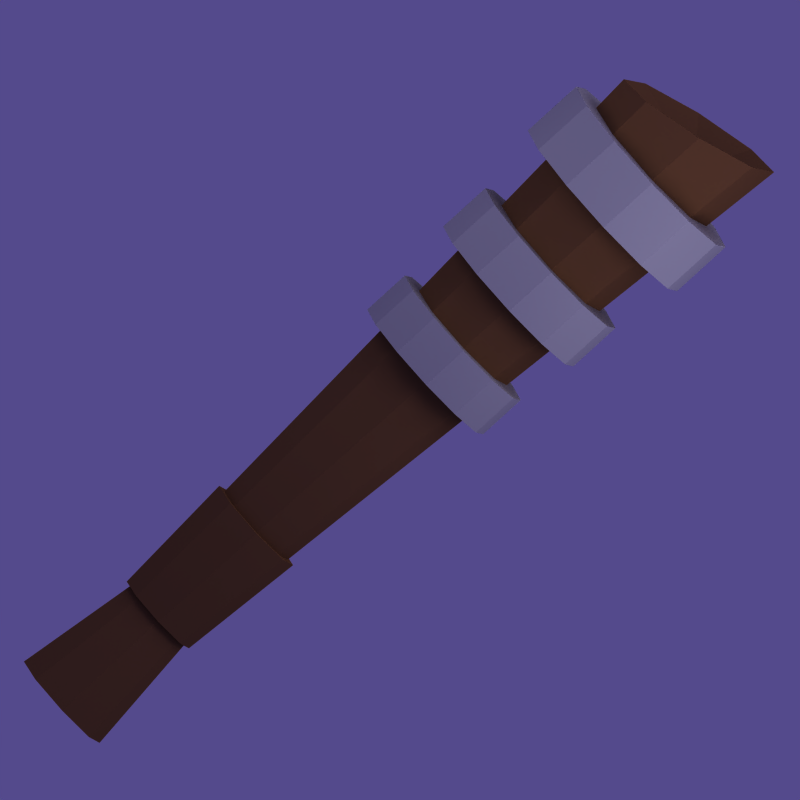 # Source: club2.blend  (saved by Blender 2.49.2; exported with 4.5.12 LTS)
import bpy
from mathutils import Matrix  # noqa: F401  (used for matrix-valued properties, if any)

bpy.ops.wm.read_factory_settings(use_empty=True)
scene = bpy.context.scene
scene.name = 'Scene'

# ---- collections
col_collection_1 = bpy.data.collections.new('Collection 1'); scene.collection.children.link(col_collection_1)
col_collection_1.hide_render = True
col_collection_1.hide_viewport = True
col_collection_2 = bpy.data.collections.new('Collection 2'); scene.collection.children.link(col_collection_2)
col_collection_2.hide_render = True
col_collection_2.hide_viewport = True
col_collection_3 = bpy.data.collections.new('Collection 3'); scene.collection.children.link(col_collection_3)

# ---- materials (node trees are filled in below, after node groups)
mat_rope = bpy.data.materials.new('Rope')
mat_rope.alpha_threshold = 0.0
mat_rope.diffuse_color = (0.3971, 0.3459, 0.1152, 1.0)
mat_rope.specular_color = (0.0001, 0.0001, 0.0001)
mat_rope.roughness = 0.5
mat_rope.line_color = (0.0, 0.0, 0.0, 1.0)
mat_metal = bpy.data.materials.new('Metal')
mat_metal.alpha_threshold = 0.0
mat_metal.diffuse_color = (0.56, 0.56, 0.56, 1.0)
mat_metal.specular_color = (0.7529, 0.8275, 0.9804)
mat_metal.roughness = 0.5
mat_metal.line_color = (0.0, 0.0, 0.0, 1.0)
mat_material = bpy.data.materials.new('Material')
mat_material.alpha_threshold = 0.0
mat_material.diffuse_color = (0.3762, 0.2494, 0.1555, 1.0)
mat_material.specular_color = (0.0, 0.0, 0.0)
mat_material.roughness = 0.5
mat_material.line_color = (0.0, 0.0, 0.0, 1.0)

# ---- material node trees

# ---- world
world_world = bpy.data.worlds.new('World'); scene.world = world_world
world_world.color = (0.33, 0.29, 0.55)
world_world.use_sun_shadow = False
world_world.sun_shadow_jitter_overblur = 0.0
world_world.cycles.sampling_method = 'MANUAL'
world_world.cycles.sample_map_resolution = 256

# ---- cameras
cam_camera_004 = bpy.data.cameras.new('Camera.004')
cam_camera_004.type = 'ORTHO'
cam_camera_004.passepartout_alpha = 0.2
cam_camera_004.clip_end = 100.0
cam_camera_004.lens = 35.0
cam_camera_004.ortho_scale = 7.5
cam_camera_004.show_passepartout = False
cam_camera_004.show_safe_areas = True
cam_camera_004.dof.focus_distance = 0.0
cam_camera_004.dof.aperture_fstop = 128.0
cam_camera_005 = bpy.data.cameras.new('Camera.005')
cam_camera_005.type = 'ORTHO'
cam_camera_005.passepartout_alpha = 0.2
cam_camera_005.clip_end = 100.0
cam_camera_005.lens = 35.0
cam_camera_005.ortho_scale = 5.5
cam_camera_005.show_passepartout = False
cam_camera_005.show_safe_areas = True
cam_camera_005.dof.focus_distance = 0.0
cam_camera_005.dof.aperture_fstop = 128.0
cam_camera = bpy.data.cameras.new('Camera')
cam_camera.type = 'ORTHO'
cam_camera.passepartout_alpha = 0.2
cam_camera.clip_end = 100.0
cam_camera.lens = 35.0
cam_camera.ortho_scale = 5.5
cam_camera.show_passepartout = False
cam_camera.show_safe_areas = True
cam_camera.dof.focus_distance = 0.0
cam_camera.dof.aperture_fstop = 128.0

# ---- lights
light_lamp_007 = bpy.data.lights.new('Lamp.007', 'POINT')
light_lamp_007.transmission_factor = 0.0
light_lamp_007.energy = 100.0
light_lamp_007.shadow_buffer_clip_start = 0.5
light_lamp_007.shadow_soft_size = 1.0
light_lamp_007.shadow_maximum_resolution = 0.006
light_lamp_007.use_absolute_resolution = True
light_lamp_007.cycles.use_multiple_importance_sampling = False
light_lamp_006 = bpy.data.lights.new('Lamp.006', 'SUN')
light_lamp_006.transmission_factor = 0.0
light_lamp_006.angle = 1.571
light_lamp_006.energy = 1.0
light_lamp_006.shadow_buffer_clip_start = 0.5
light_lamp_006.shadow_soft_size = 1.0
light_lamp_006.shadow_cascade_max_distance = 1000.0
light_lamp_006.cycles.use_multiple_importance_sampling = False
light_lamp_005 = bpy.data.lights.new('Lamp.005', 'POINT')
light_lamp_005.transmission_factor = 0.0
light_lamp_005.energy = 100.0
light_lamp_005.shadow_buffer_clip_start = 0.5
light_lamp_005.shadow_soft_size = 1.0
light_lamp_005.shadow_maximum_resolution = 0.006
light_lamp_005.use_absolute_resolution = True
light_lamp_005.cycles.use_multiple_importance_sampling = False
light_lamp_004 = bpy.data.lights.new('Lamp.004', 'POINT')
light_lamp_004.transmission_factor = 0.0
light_lamp_004.energy = 100.0
light_lamp_004.shadow_buffer_clip_start = 0.5
light_lamp_004.shadow_soft_size = 1.0
light_lamp_004.shadow_maximum_resolution = 0.006
light_lamp_004.use_absolute_resolution = True
light_lamp_004.cycles.use_multiple_importance_sampling = False
light_lamp_011 = bpy.data.lights.new('Lamp.011', 'POINT')
light_lamp_011.transmission_factor = 0.0
light_lamp_011.energy = 100.0
light_lamp_011.shadow_buffer_clip_start = 0.5
light_lamp_011.shadow_soft_size = 1.0
light_lamp_011.shadow_maximum_resolution = 0.006
light_lamp_011.use_absolute_resolution = True
light_lamp_011.cycles.use_multiple_importance_sampling = False
light_lamp_010 = bpy.data.lights.new('Lamp.010', 'POINT')
light_lamp_010.transmission_factor = 0.0
light_lamp_010.energy = 100.0
light_lamp_010.shadow_buffer_clip_start = 0.5
light_lamp_010.shadow_soft_size = 1.0
light_lamp_010.shadow_maximum_resolution = 0.006
light_lamp_010.use_absolute_resolution = True
light_lamp_010.cycles.use_multiple_importance_sampling = False
light_lamp_009 = bpy.data.lights.new('Lamp.009', 'SUN')
light_lamp_009.transmission_factor = 0.0
light_lamp_009.angle = 1.571
light_lamp_009.energy = 1.0
light_lamp_009.shadow_buffer_clip_start = 0.5
light_lamp_009.shadow_soft_size = 1.0
light_lamp_009.shadow_cascade_max_distance = 1000.0
light_lamp_009.cycles.use_multiple_importance_sampling = False
light_lamp_008 = bpy.data.lights.new('Lamp.008', 'POINT')
light_lamp_008.transmission_factor = 0.0
light_lamp_008.energy = 100.0
light_lamp_008.shadow_buffer_clip_start = 0.5
light_lamp_008.shadow_soft_size = 1.0
light_lamp_008.shadow_maximum_resolution = 0.006
light_lamp_008.use_absolute_resolution = True
light_lamp_008.cycles.use_multiple_importance_sampling = False
light_lamp_003 = bpy.data.lights.new('Lamp.003', 'POINT')
light_lamp_003.transmission_factor = 0.0
light_lamp_003.energy = 100.0
light_lamp_003.shadow_buffer_clip_start = 0.5
light_lamp_003.shadow_soft_size = 1.0
light_lamp_003.shadow_maximum_resolution = 0.006
light_lamp_003.use_absolute_resolution = True
light_lamp_003.cycles.use_multiple_importance_sampling = False
light_lamp_002 = bpy.data.lights.new('Lamp.002', 'SUN')
light_lamp_002.transmission_factor = 0.0
light_lamp_002.angle = 1.571
light_lamp_002.energy = 1.0
light_lamp_002.shadow_buffer_clip_start = 0.5
light_lamp_002.shadow_soft_size = 1.0
light_lamp_002.shadow_cascade_max_distance = 1000.0
light_lamp_002.cycles.use_multiple_importance_sampling = False
light_lamp_001 = bpy.data.lights.new('Lamp.001', 'POINT')
light_lamp_001.transmission_factor = 0.0
light_lamp_001.energy = 100.0
light_lamp_001.shadow_buffer_clip_start = 0.5
light_lamp_001.shadow_soft_size = 1.0
light_lamp_001.shadow_maximum_resolution = 0.006
light_lamp_001.use_absolute_resolution = True
light_lamp_001.cycles.use_multiple_importance_sampling = False
light_lamp = bpy.data.lights.new('Lamp', 'POINT')
light_lamp.transmission_factor = 0.0
light_lamp.energy = 100.0
light_lamp.shadow_buffer_clip_start = 0.5
light_lamp.shadow_soft_size = 1.0
light_lamp.shadow_maximum_resolution = 0.006
light_lamp.use_absolute_resolution = True
light_lamp.cycles.use_multiple_importance_sampling = False

# ---- meshes
me_circle = bpy.data.meshes.new('Circle')
me_circle.from_pydata([(0.7071, 0.7071, 0.0), (1.0, -4.371e-08, 0.0), (0.7071, -0.7071, 0.0), (-2.782e-08, -1.0, 0.0), (-0.7071, -0.7071, 0.0), (-1.0, 1.907e-07, 0.0), (-0.7071, 0.7071, 0.0), (-1.232e-07, 1.0, 0.0), (0.6208, 0.6208, 3.177), (0.878, -3.951e-08, 3.177), (0.6208, -0.6208, 3.177), (-1.859e-08, -0.878, 3.177), (-0.6208, -0.6208, 3.177), (-0.878, 1.663e-07, 3.177), (-0.6208, 0.6208, 3.177), (-1.023e-07, 0.878, 3.177), (0.9304, 0.9304, 11.61), (1.316, -8.642e-08, 11.61), (0.9304, -0.9304, 11.61), (-1.995e-08, -1.316, 11.61), (-0.9304, -0.9304, 11.61), (-1.316, 2.221e-07, 11.61), (-0.9304, 0.9304, 11.61), (-1.454e-07, 1.316, 11.61), (1.261, 1.261, 11.62), (1.783, -1.464e-07, 11.62), (1.261, -1.261, 11.62), (-2.395e-08, -1.783, 11.62), (-1.261, -1.261, 11.62), (-1.783, 2.716e-07, 11.62), (-1.261, 1.261, 11.62), (-1.94e-07, 1.783, 11.62), (1.261, 1.261, 12.57), (1.783, -1.464e-07, 12.57), (1.261, -1.261, 12.57), (-2.395e-08, -1.783, 12.57), (-1.261, -1.261, 12.57), (-1.783, 2.716e-07, 12.57), (-1.261, 1.261, 12.57), (-1.94e-07, 1.783, 12.57), (1.026, 1.026, 12.58), (1.45, -1.076e-07, 12.58), (1.026, -1.026, 12.58), (-2.336e-08, -1.45, 12.58), (-1.026, -1.026, 12.58), (-1.45, 2.325e-07, 12.58), (-1.026, 1.026, 12.58), (-1.617e-07, 1.45, 12.58), (1.097, 1.097, 13.77), (1.552, -1.221e-07, 13.77), (1.097, -1.097, 13.77), (-2.491e-08, -1.552, 13.77), (-1.097, -1.097, 13.77), (-1.552, 2.417e-07, 13.77), (-1.097, 1.097, 13.77), (-1.729e-07, 1.552, 13.77), (1.461, 1.461, 13.8), (2.066, -1.921e-07, 13.8), (1.461, -1.461, 13.8), (-3.636e-08, -2.066, 13.8), (-1.461, -1.461, 13.8), (-2.066, 2.921e-07, 13.8), (-1.461, 1.461, 13.8), (-2.333e-07, 2.066, 13.8), (2.066, -1.921e-07, 14.88), (1.461, 1.461, 14.88), (1.461, -1.461, 14.88), (-3.636e-08, -2.066, 14.88), (-1.461, -1.461, 14.88), (-2.066, 2.921e-07, 14.88), (-1.461, 1.461, 14.88), (-2.333e-07, 2.066, 14.88), (1.616, -1.293e-07, 14.9), (1.143, 1.143, 14.9), (1.143, -1.143, 14.9), (-2.239e-08, -1.616, 14.9), (-1.143, -1.143, 14.9), (-1.616, 2.496e-07, 14.9), (-1.143, 1.143, 14.9), (-1.765e-07, 1.616, 14.9), (1.22, 1.22, 16.23), (1.725, -1.467e-07, 16.23), (1.22, -1.22, 16.23), (-2.345e-08, -1.725, 16.23), (-1.22, -1.22, 16.23), (-1.725, 2.577e-07, 16.23), (-1.22, 1.22, 16.23), (-1.879e-07, 1.725, 16.23), (1.7, 1.7, 16.25), (2.404, -2.504e-07, 16.25), (1.7, -1.7, 16.25), (-5.037e-08, -2.404, 16.25), (-1.7, -1.7, 16.25), (-2.404, 3.132e-07, 16.25), (-1.7, 1.7, 16.25), (-2.796e-07, 2.404, 16.25), (1.7, 1.7, 17.35), (2.404, -2.504e-07, 17.35), (1.7, -1.7, 17.35), (-5.037e-08, -2.404, 17.35), (-1.7, -1.7, 17.35), (-2.404, 3.132e-07, 17.35), (-1.7, 1.7, 17.35), (-2.796e-07, 2.404, 17.35), (1.266, 1.266, 17.39), (1.791, -1.722e-07, 17.39), (1.266, -1.266, 17.39), (-2.972e-08, -1.791, 17.39), (-1.266, -1.266, 17.39), (-1.791, 2.477e-07, 17.39), (-1.266, 1.266, 17.39), (-2.005e-07, 1.791, 17.39), (1.371, 1.34, 18.5), (1.939, -0.03828, 18.65), (1.371, -1.394, 18.97), (-4.405e-08, -1.933, 19.26), (-1.371, -1.34, 19.36), (-1.939, 0.03828, 19.21), (-1.371, 1.394, 18.9), (-2.115e-07, 1.933, 18.6), (3.626e-09, 4.737e-10, 18.37), (0.0, 1.532e-06, 3.831e-07)], [], [(1, 0, 8, 9), (2, 1, 9, 10), (3, 2, 10, 11), (4, 3, 11, 12), (5, 4, 12, 13), (6, 5, 13, 14), (7, 6, 14, 15), (7, 0, 8, 15), (9, 8, 16, 17), (10, 9, 17, 18), (11, 10, 18, 19), (12, 11, 19, 20), (13, 12, 20, 21), (14, 13, 21, 22), (15, 14, 22, 23), (15, 8, 16, 23), (17, 16, 24, 25), (18, 17, 25, 26), (19, 18, 26, 27), (20, 19, 27, 28), (21, 20, 28, 29), (22, 21, 29, 30), (23, 22, 30, 31), (23, 16, 24, 31), (25, 24, 32, 33), (26, 25, 33, 34), (27, 26, 34, 35), (28, 27, 35, 36), (29, 28, 36, 37), (30, 29, 37, 38), (31, 30, 38, 39), (31, 24, 32, 39), (33, 32, 40, 41), (34, 33, 41, 42), (35, 34, 42, 43), (36, 35, 43, 44), (37, 36, 44, 45), (38, 37, 45, 46), (39, 38, 46, 47), (39, 32, 40, 47), (41, 40, 48, 49), (42, 41, 49, 50), (43, 42, 50, 51), (44, 43, 51, 52), (45, 44, 52, 53), (46, 45, 53, 54), (47, 46, 54, 55), (47, 40, 48, 55), (49, 48, 56, 57), (50, 49, 57, 58), (51, 50, 58, 59), (52, 51, 59, 60), (53, 52, 60, 61), (54, 53, 61, 62), (55, 54, 62, 63), (55, 48, 56, 63), (57, 56, 65, 64), (58, 57, 64, 66), (59, 58, 66, 67), (60, 59, 67, 68), (61, 60, 68, 69), (62, 61, 69, 70), (63, 62, 70, 71), (63, 56, 65, 71), (64, 65, 73, 72), (66, 64, 72, 74), (67, 66, 74, 75), (68, 67, 75, 76), (69, 68, 76, 77), (70, 69, 77, 78), (71, 70, 78, 79), (71, 65, 73, 79), (72, 73, 80, 81), (74, 72, 81, 82), (75, 74, 82, 83), (76, 75, 83, 84), (77, 76, 84, 85), (78, 77, 85, 86), (79, 78, 86, 87), (79, 73, 80, 87), (81, 80, 88, 89), (82, 81, 89, 90), (83, 82, 90, 91), (84, 83, 91, 92), (85, 84, 92, 93), (86, 85, 93, 94), (87, 86, 94, 95), (87, 80, 88, 95), (89, 88, 96, 97), (90, 89, 97, 98), (91, 90, 98, 99), (92, 91, 99, 100), (93, 92, 100, 101), (94, 93, 101, 102), (95, 94, 102, 103), (95, 88, 96, 103), (97, 96, 104, 105), (98, 97, 105, 106), (99, 98, 106, 107), (100, 99, 107, 108), (101, 100, 108, 109), (102, 101, 109, 110), (103, 102, 110, 111), (103, 96, 104, 111), (105, 104, 112, 113), (106, 105, 113, 114), (107, 106, 114, 115), (108, 107, 115, 116), (109, 108, 116, 117), (110, 109, 117, 118), (111, 110, 118, 119), (111, 104, 112, 119), (113, 112, 120), (114, 113, 120), (115, 114, 120), (116, 115, 120), (117, 116, 120), (118, 117, 120), (119, 118, 120), (119, 112, 120), (0, 1, 121), (1, 2, 121), (2, 3, 121), (3, 4, 121), (4, 5, 121), (5, 6, 121), (6, 7, 121), (0, 7, 121)])
me_circle.use_remesh_preserve_volume = False
me_circle.use_remesh_preserve_attributes = False
me_circle.use_mirror_vertex_groups = False
me_circle.update()
me_circle_002 = bpy.data.meshes.new('Circle.002')
me_circle_002.from_pydata([(0.2942, 1.013, -0.1047), (0.7387, -0.3321, -0.08087), (-0.164, -1.313, -0.07908), (-1.489, -0.9486, -0.1008), (-1.911, 0.3967, -0.1274), (-1.031, 1.377, -0.1295), (-3.917, 1.695, 6.947), (-4.549, 0.7105, 6.325), (-4.253, -0.6358, 6.64), (-3.312, -0.9978, 7.588), (-2.665, -0.01376, 8.223), (-2.975, 1.333, 7.897), (-10.97, 1.635, 11.17), (-10.97, 0.2884, 11.62), (-10.97, -0.6979, 10.73), (-10.97, -0.3379, 9.399), (-10.97, 1.008, 8.967), (-10.97, 1.995, 9.843), (-17.98, 2.253, 6.923), (-17.35, 1.269, 6.299), (-17.64, -0.07663, 6.61), (-18.56, -0.4385, 7.555), (-19.21, 0.5453, 8.191), (-18.91, 1.891, 7.869), (-22.09, 2.129, -0.1189), (-22.51, 0.7841, -0.09528), (-21.62, -0.1963, -0.09447), (-20.33, 0.1679, -0.1174), (-19.93, 1.513, -0.1436), (-20.8, 2.493, -0.1443), (-17.97, 2.747, -7.248), (-17.34, 1.768, -6.614), (-17.62, 0.4242, -6.871), (-18.54, 0.06054, -7.778), (-19.19, 1.04, -8.426), (-18.89, 2.383, -8.154), (-10.97, 2.656, -11.48), (-10.97, 1.314, -11.88), (-10.97, 0.3344, -10.96), (-10.97, 0.697, -9.668), (-10.98, 2.04, -9.294), (-10.98, 3.019, -10.19), (-3.969, 3.304, -7.245), (-4.605, 2.325, -6.61), (-4.32, 0.9815, -6.864), (-3.386, 0.6176, -7.768), (-2.735, 1.597, -8.417), (-3.033, 2.94, -8.148), (0.1773, 3.243, -0.1342), (0.5984, 1.899, -0.1113), (-0.3105, 0.9193, -0.1124), (-1.619, 1.284, -0.1368), (-2.021, 2.628, -0.1624), (-1.134, 3.608, -0.1607), (-3.981, 3.928, 6.858), (-4.619, 2.945, 6.227), (-4.337, 1.6, 6.527), (-3.406, 1.238, 7.466), (-2.753, 2.221, 8.109), (-3.046, 3.566, 7.8), (-10.97, 3.87, 11.04), (-10.97, 2.525, 11.47), (-10.97, 1.539, 10.57), (-10.97, 1.899, 9.254), (-10.98, 3.244, 8.842), (-10.98, 4.229, 9.728), (-17.94, 4.486, 6.84), (-17.3, 3.503, 6.207), (-17.57, 2.158, 6.502), (-18.48, 1.797, 7.439), (-19.13, 2.779, 8.083), (-18.85, 4.124, 7.78), (-22.0, 4.359, -0.146), (-22.4, 3.015, -0.1245), (-21.5, 2.035, -0.1271), (-20.23, 2.4, -0.1521), (-19.85, 3.744, -0.1761), (-20.73, 4.723, -0.1725), (-17.93, 4.975, -7.231), (-17.29, 3.996, -6.594), (-17.56, 2.653, -6.839), (-18.47, 2.289, -7.734), (-19.12, 3.268, -8.385), (-18.84, 4.61, -8.127), (-10.98, 4.883, -11.43), (-10.97, 3.541, -11.81), (-10.97, 2.562, -10.89), (-10.98, 2.925, -9.61), (-10.98, 4.268, -9.253), (-10.98, 5.246, -10.16), (-4.013, 5.531, -7.232), (-4.658, 4.553, -6.594), (-4.388, 3.21, -6.836), (-3.463, 2.846, -7.729), (-2.804, 3.825, -8.382), (-3.083, 5.167, -8.127), (0.1008, 5.473, -0.1581), (0.4951, 4.129, -0.1382), (-0.4252, 3.15, -0.1433), (-1.719, 3.515, -0.1694), (-2.098, 4.859, -0.1917), (-1.198, 5.837, -0.1854), (-4.017, 6.158, 6.799), (-4.665, 5.176, 6.156), (-4.4, 3.833, 6.437), (-3.476, 3.471, 7.369), (-2.814, 4.453, 8.023), (-3.089, 5.797, 7.735), (-10.98, 6.101, 10.96), (-10.97, 4.758, 11.36), (-10.97, 3.774, 10.44), (-10.98, 4.133, 9.14), (-10.98, 5.476, 8.753), (-10.98, 6.46, 9.655), (-17.91, 6.716, 6.791), (-17.27, 5.734, 6.144), (-17.52, 4.391, 6.42), (-18.43, 4.029, 7.349), (-19.09, 5.011, 8.006), (-18.82, 6.354, 7.724), (-21.96, 6.587, -0.1661), (-22.32, 5.244, -0.1485), (-21.41, 4.265, -0.1555), (-20.15, 4.63, -0.1815), (-19.8, 5.973, -0.2013), (-20.69, 6.951, -0.1927), (-17.92, 7.201, -7.231), (-17.27, 6.224, -6.59), (-17.52, 4.882, -6.824), (-18.42, 4.517, -7.71), (-19.08, 5.495, -8.365), (-18.82, 6.837, -8.121), (-10.98, 7.109, -11.42), (-10.98, 5.768, -11.77), (-10.98, 4.789, -10.84), (-10.98, 5.153, -9.577), (-10.99, 6.495, -9.238), (-10.98, 7.472, -10.15), (-4.028, 7.758, -7.236), (-4.685, 6.781, -6.593), (-4.432, 5.438, -6.825), (-3.514, 5.074, -7.709), (-2.843, 6.052, -8.367), (-3.104, 7.394, -8.125), (0.07296, 7.7, -0.1739), (0.4361, 6.358, -0.1587), (-0.5012, 5.38, -0.1684), (-1.783, 5.744, -0.1951), (-2.135, 7.087, -0.2123), (-1.216, 8.064, -0.2008), (-4.025, 8.386, 6.777), (-4.685, 7.405, 6.118), (-4.436, 6.063, 6.378), (-3.52, 5.702, 7.303), (-2.846, 6.683, 7.972), (-3.102, 8.025, 7.707), (-10.98, 8.329, 10.93), (-10.98, 6.988, 11.29), (-10.98, 6.006, 10.36), (-10.98, 6.364, 9.067), (-10.98, 7.705, 8.708), (-10.98, 8.688, 9.633), (-17.92, 8.942, 6.779), (-17.27, 7.962, 6.115), (-17.5, 6.621, 6.37), (-18.4, 6.26, 7.292), (-19.07, 7.24, 7.965), (-18.82, 8.581, 7.706), (-21.96, 8.813, -0.177), (-22.3, 7.472, -0.1648), (-21.37, 6.494, -0.1767), (-20.12, 6.858, -0.2027), (-19.8, 8.2, -0.2167), (-20.71, 9.177, -0.2027), (-17.93, 9.427, -7.248), (-17.27, 8.45, -6.6), (-17.5, 7.109, -6.824), (-18.4, 6.744, -7.704), (-19.07, 7.722, -8.366), (-18.83, 9.063, -8.134), (-10.98, 9.335, -11.44), (-10.98, 7.994, -11.77), (-10.98, 7.016, -10.83), (-10.99, 7.379, -9.572), (-10.99, 8.721, -9.251), (-10.99, 9.698, -10.18), (-4.013, 9.983, -7.256), (-4.683, 9.007, -6.606), (-4.448, 7.665, -6.829), (-3.535, 7.301, -7.709), (-2.851, 8.278, -8.373), (-3.093, 9.619, -8.144), (0.09997, 9.925, -0.1799), (0.43, 8.584, -0.1705), (-0.5305, 7.607, -0.1852), (-1.802, 7.971, -0.2114), (-2.125, 9.312, -0.2223), (-1.184, 10.29, -0.2055), (-4.003, 10.61, 6.793), (-4.677, 9.631, 6.116), (-4.445, 8.291, 6.354), (-3.534, 7.93, 7.273), (-2.846, 8.909, 7.96), (-3.083, 10.25, 7.719), (-10.98, 10.55, 10.96), (-10.98, 9.215, 11.29), (-10.98, 8.234, 10.32), (-10.98, 8.592, 9.042), (-10.99, 9.93, 8.716), (-10.98, 10.91, 9.666), (-17.95, 11.17, 6.805), (-17.28, 10.19, 6.123), (-17.51, 8.847, 6.356), (-18.4, 8.487, 7.272), (-19.08, 9.466, 7.963), (-18.85, 10.8, 7.728), (-22.02, 11.04, -0.1778), (-22.33, 9.697, -0.1716), (-21.37, 8.72, -0.1884), (-20.13, 9.084, -0.2135), (-19.83, 10.42, -0.2209), (-20.77, 11.4, -0.2019), (-17.96, 11.65, -7.28), (-17.29, 10.68, -6.624), (-17.51, 9.334, -6.84), (-18.41, 8.97, -7.717), (-19.09, 9.947, -8.388), (-18.87, 11.29, -8.167), (-10.98, 11.56, -11.5), (-10.98, 10.22, -11.81), (-10.98, 9.241, -10.85), (-10.99, 9.605, -9.596), (-10.99, 10.95, -9.29), (-10.99, 11.92, -10.23), (-3.969, 12.21, -7.292), (-4.654, 11.23, -6.634), (-4.435, 9.891, -6.849), (-3.526, 9.526, -7.726), (-2.827, 10.5, -8.399), (-3.051, 11.84, -8.18), (0.1759, 12.15, -0.1757), (0.4783, 10.81, -0.1724), (-0.5068, 9.832, -0.1919), (-1.773, 10.2, -0.2168), (-2.072, 11.54, -0.2208), (-1.107, 12.51, -0.1993), (-3.952, 12.83, 6.847), (-4.641, 11.85, 6.151), (-4.425, 10.52, 6.368), (-3.517, 10.15, 7.282), (-2.815, 11.13, 7.988), (-3.034, 12.47, 7.769), (-10.98, 12.77, 11.04), (-10.98, 11.44, 11.34), (-10.98, 10.46, 10.35), (-10.99, 10.81, 9.072), (-10.99, 12.15, 8.775), (-10.98, 13.13, 9.75), (-18.01, 13.39, 6.866), (-17.33, 12.41, 6.167), (-17.54, 11.07, 6.379), (-18.43, 10.71, 7.292), (-19.12, 11.69, 8.001), (-18.91, 13.03, 7.788), (-22.12, 13.26, -0.1688), (-22.4, 11.92, -0.1685), (-21.42, 10.94, -0.1898), (-20.19, 11.31, -0.2132), (-19.9, 12.65, -0.2138), (-20.86, 13.62, -0.1906), (-18.03, 13.88, -7.325), (-17.34, 12.9, -6.66), (-17.55, 11.56, -6.87), (-18.44, 11.19, -7.748), (-19.14, 12.17, -8.428), (-18.93, 13.51, -8.216), (-10.98, 13.78, -11.58), (-10.98, 12.44, -11.87), (-10.98, 11.47, -10.9), (-10.99, 11.83, -9.646), (-10.99, 13.17, -9.351), (-10.99, 14.15, -10.31), (-3.9, 14.43, -7.341), (-4.599, 13.45, -6.672), (-4.394, 12.11, -6.882), (-3.487, 11.75, -7.76), (-2.773, 12.73, -8.444), (-2.981, 14.07, -8.233), (0.2928, 14.37, -0.1622), (0.5731, 13.03, -0.1645), (-0.4353, 12.06, -0.188), (-1.702, 12.42, -0.2109), (-1.981, 13.76, -0.2084), (-0.9939, 14.73, -0.1833), (-3.877, 15.05, 6.933), (-4.58, 14.07, 6.22), (-4.378, 12.74, 6.418), (-3.471, 12.38, 7.33), (-2.753, 13.35, 8.054), (-2.957, 14.69, 7.855), (-10.98, 14.99, 11.16), (-10.98, 13.66, 11.44), (-10.98, 12.68, 10.42), (-10.98, 13.03, 9.151), (-10.99, 14.37, 8.876), (-10.98, 15.35, 9.874), (-18.09, 15.6, 6.96), (-17.39, 14.63, 6.243), (-17.59, 13.29, 6.437), (-18.48, 12.93, 7.348), (-19.19, 13.91, 8.076), (-18.99, 15.24, 7.882), (-22.25, 15.48, -0.1511), (-22.51, 14.14, -0.1561), (-21.52, 13.17, -0.1808), (-20.27, 13.53, -0.202), (-20.01, 14.87, -0.1965), (-20.99, 15.84, -0.1703), (-18.11, 16.1, -7.383), (-17.41, 15.12, -6.707), (-17.61, 13.78, -6.912), (-18.5, 13.42, -7.794), (-19.21, 14.4, -8.485), (-19.02, 15.74, -8.28), (-10.98, 16.01, -11.68), (-10.98, 14.67, -11.97), (-10.98, 13.69, -10.97), (-10.99, 14.05, -9.716), (-10.99, 15.39, -9.428), (-10.98, 16.37, -10.4), (-3.807, 16.65, -7.402), (-4.521, 15.68, -6.722), (-4.328, 14.34, -6.927), (-3.42, 13.97, -7.81), (-2.691, 14.95, -8.505), (-2.885, 16.29, -8.301), (0.444, 16.59, -0.1411), (0.7068, 15.25, -0.1481), (-0.324, 14.28, -0.1744), (-1.595, 14.64, -0.1948), (-1.859, 15.98, -0.1867), (-0.8501, 16.95, -0.1593), (-3.779, 17.27, 7.047), (-4.496, 16.29, 6.318), (-4.306, 14.95, 6.501), (-3.397, 14.6, 7.413), (-2.664, 15.57, 8.154), (-2.855, 16.91, 7.971), (-10.98, 17.2, 11.33), (-10.98, 15.87, 11.58), (-10.98, 14.9, 10.54), (-10.98, 15.25, 9.269), (-10.98, 16.58, 9.012), (-10.98, 17.56, 10.03), (-18.18, 17.82, 7.08), (-17.47, 16.84, 6.347), (-17.66, 15.51, 6.527), (-18.56, 15.15, 7.439), (-19.28, 16.13, 8.184), (-19.1, 17.46, 8.005), (-22.41, 17.7, -0.1269), (-22.66, 16.36, -0.136), (-21.64, 15.39, -0.1629), (-20.39, 15.75, -0.1815), (-20.14, 17.09, -0.1709), (-21.14, 18.06, -0.1432), (-18.21, 18.32, -7.452), (-17.5, 17.34, -6.763), (-17.69, 16.0, -6.966), (-18.58, 15.64, -7.854), (-19.31, 16.62, -8.558), (-19.13, 17.96, -8.359), (-10.98, 18.23, -11.8), (-10.98, 16.89, -12.08), (-10.98, 15.92, -11.07), (-10.99, 16.28, -9.804), (-10.98, 17.62, -9.522), (-10.98, 18.59, -10.51), (-3.695, 18.88, -7.474), (-4.424, 17.9, -6.781), (-4.239, 16.56, -6.983), (-3.328, 16.2, -7.873), (-2.584, 17.18, -8.581), (-2.767, 18.51, -8.383), (0.6213, 18.81, -0.1145), (0.8719, 17.47, -0.1251), (-0.1794, 16.5, -0.1528), (-1.458, 16.86, -0.1704), (-1.711, 18.2, -0.1579), (-0.681, 19.17, -0.1298), (-3.662, 19.48, 7.183), (-4.395, 18.5, 6.439), (-4.212, 17.17, 6.61), (-3.299, 16.81, 7.525), (-2.552, 17.79, 8.282), (-2.732, 19.12, 8.112), (-10.98, 19.42, 11.52), (-10.98, 18.09, 11.76), (-10.98, 17.11, 10.7), (-10.98, 17.47, 9.42), (-10.98, 18.8, 9.176), (-10.98, 19.77, 10.22), (-18.3, 20.03, 7.221), (-17.57, 19.06, 6.474), (-17.76, 17.72, 6.643), (-18.66, 17.37, 7.558), (-19.4, 18.34, 8.318), (-19.22, 19.68, 8.151), (-22.6, 19.92, -0.09842), (-22.84, 18.58, -0.1104), (-21.8, 17.61, -0.138), (-20.54, 17.97, -0.1538), (-20.29, 19.31, -0.1396), (-21.31, 20.28, -0.1119), (-18.33, 20.54, -7.533), (-17.6, 19.57, -6.829), (-17.78, 18.23, -7.029), (-18.69, 17.87, -7.927), (-19.43, 18.84, -8.645), (-19.26, 20.18, -8.451), (-10.98, 20.46, -11.95), (-10.98, 19.12, -12.22), (-10.98, 18.14, -11.19), (-10.98, 18.5, -9.907), (-10.98, 19.84, -9.63), (-10.98, 20.82, -10.64), (-3.567, 21.1, -7.558), (-4.31, 20.12, -6.849), (-4.133, 18.78, -7.049), (-3.215, 18.42, -7.949), (-2.456, 19.4, -8.672), (-2.63, 20.74, -8.479), (0.8103, 21.03, -0.08534), (1.055, 19.69, -0.09789), (-0.007084, 18.72, -0.1253), (-1.298, 19.08, -0.1401), (-1.543, 20.42, -0.1248), (-0.4932, 21.39, -0.09746), (-3.53, 21.69, 7.336), (-4.278, 20.72, 6.578), (-4.102, 19.39, 6.742), (-3.182, 19.03, 7.661), (-2.419, 20.0, 8.433), (-2.591, 21.34, 8.272), (-10.98, 21.63, 11.72), (-10.98, 20.3, 11.96), (-10.98, 19.32, 10.89), (-10.98, 19.68, 9.598), (-10.98, 21.01, 9.362), (-10.98, 21.99, 10.42), (-18.43, 22.25, 7.378), (-17.69, 21.27, 6.616), (-17.87, 19.94, 6.779), (-18.78, 19.58, 7.699), (-19.53, 20.56, 8.474), (-19.36, 21.89, 8.314), (-22.81, 22.14, -0.06852), (-23.04, 20.8, -0.08175), (-21.98, 19.83, -0.1085), (-20.7, 20.19, -0.1215), (-20.46, 21.52, -0.1053), (-21.51, 22.5, -0.07905), (-18.47, 22.77, -7.626), (-17.72, 21.79, -6.906), (-17.9, 20.45, -7.103), (-18.81, 20.09, -8.012), (-19.57, 21.07, -8.746), (-19.4, 22.41, -8.557), (-10.98, 22.69, -12.1), (-10.98, 21.35, -12.37), (-10.98, 20.36, -11.32), (-10.98, 20.72, -10.03), (-10.98, 22.06, -9.753), (-10.98, 23.04, -10.78), (-3.424, 23.32, -7.654), (-4.183, 22.34, -6.929), (-4.01, 21.01, -7.125), (-3.084, 20.64, -8.038), (-2.311, 21.62, -8.777), (-2.483, 22.96, -8.589), (1.001, 23.25, -0.05607), (1.246, 21.91, -0.06921), (0.1814, 20.94, -0.09479), (-1.117, 21.3, -0.1066), (-1.358, 22.63, -0.09011), (-0.3046, 23.61, -0.06521), (-3.386, 23.91, 7.501), (-4.147, 22.93, 6.731), (-3.976, 21.6, 6.89), (-3.046, 21.24, 7.816), (-2.272, 22.22, 8.6), (-2.445, 23.55, 8.44), (-10.97, 23.84, 11.92), (-10.97, 22.51, 12.16), (-10.98, 21.54, 11.09), (-10.98, 21.89, 9.795), (-10.98, 23.22, 9.562), (-10.97, 24.2, 10.62), (-18.58, 24.46, 7.543), (-17.82, 23.49, 6.771), (-17.99, 22.15, 6.93), (-18.91, 21.8, 7.858), (-19.68, 22.77, 8.642), (-19.51, 24.1, 8.481), (-23.01, 24.36, -0.03988), (-23.25, 23.02, -0.05294), (-22.18, 22.05, -0.07722), (-20.89, 22.41, -0.08749), (-20.65, 23.74, -0.07084), (-21.7, 24.72, -0.04755), (-18.61, 24.99, -7.731), (-17.85, 24.01, -6.993), (-18.02, 22.67, -7.188), (-18.95, 22.31, -8.111), (-19.72, 23.29, -8.861), (-19.55, 24.63, -8.671), (-10.97, 24.91, -12.24), (-10.98, 23.57, -12.51), (-10.98, 22.59, -11.47), (-10.98, 22.95, -10.16), (-10.98, 24.29, -9.889), (-10.98, 25.27, -10.92), (-3.284, 25.55, -7.76), (-4.044, 24.57, -7.019), (-3.874, 23.23, -7.213), (-2.938, 22.87, -8.14), (-2.167, 23.85, -8.893), (-2.344, 25.19, -8.7), (1.182, 25.47, -0.0292), (1.434, 24.13, -0.04154), (0.3717, 23.16, -0.06397), (-0.929, 23.52, -0.07291), (-1.176, 24.85, -0.05678), (-0.1264, 25.83, -0.03556), (-3.249, 26.12, 7.658), (-4.007, 25.15, 6.89), (-3.837, 23.81, 7.049), (-2.899, 23.46, 7.983), (-2.13, 24.43, 8.763), (-2.31, 25.77, 8.596), (-10.97, 26.06, 12.12), (-10.97, 24.72, 12.36), (-10.97, 23.75, 11.29), (-10.97, 24.1, 9.996), (-10.97, 25.44, 9.757), (-10.97, 26.41, 10.81), (-18.71, 26.68, 7.695), (-17.96, 25.7, 6.93), (-18.13, 24.37, 7.091), (-19.06, 24.01, 8.025), (-19.83, 24.99, 8.803), (-19.65, 26.32, 8.633), (-23.19, 26.58, -0.01481), (-23.44, 25.24, -0.02641), (-22.38, 24.27, -0.04693), (-21.08, 24.63, -0.05447), (-20.83, 25.96, -0.03894), (-21.88, 26.94, -0.01986), (-18.75, 27.22, -7.829), (-17.99, 26.24, -7.091), (-18.16, 24.9, -7.284), (-19.1, 24.54, -8.221), (-19.87, 25.52, -8.97), (-19.68, 26.86, -8.77), (-10.97, 27.14, -12.37), (-10.97, 25.8, -12.65), (-10.97, 24.82, -11.61), (-10.98, 25.18, -10.3), (-10.97, 26.52, -10.02), (-10.97, 27.5, -11.05), (-3.164, 27.77, -7.852), (-3.912, 26.79, -7.117), (-3.733, 25.45, -7.313), (-2.797, 25.09, -8.251), (-2.035, 26.08, -8.997), (-2.223, 27.42, -8.794), (1.345, 27.69, -0.006836), (1.609, 26.36, -0.01718), (0.5536, 25.38, -0.03536), (-0.7513, 25.74, -0.04164), (-1.01, 27.07, -0.02726), (0.03103, 28.05, -0.01069), (-3.136, 28.34, 7.79), (-3.881, 27.36, 7.036), (-3.699, 26.03, 7.207), (-2.762, 25.67, 8.142), (-2.003, 26.65, 8.911), (-2.195, 27.98, 8.729), (-10.96, 28.27, 12.29), (-10.97, 26.94, 12.55), (-10.97, 25.96, 11.49), (-10.97, 26.32, 10.19), (-10.97, 27.65, 9.935), (-10.96, 28.63, 10.98), (-18.82, 28.9, 7.82), (-18.08, 27.92, 7.07), (-18.26, 26.58, 7.245), (-19.2, 26.23, 8.18), (-19.96, 27.2, 8.945), (-19.76, 28.54, 8.76), (-23.35, 28.81, 0.002458), (-23.61, 27.47, -0.00427), (-22.56, 26.49, -0.02006), (-21.26, 26.85, -0.0251), (-21.0, 28.19, -0.01196), (-22.03, 29.17, 0.001216), (-18.85, 29.44, -7.902), (-18.11, 28.46, -7.177), (-18.3, 27.12, -7.383), (-19.23, 26.76, -8.323), (-19.99, 27.74, -9.06), (-19.79, 29.09, -8.845), (-10.97, 29.36, -12.47), (-10.97, 28.02, -12.77), (-10.97, 27.04, -11.74), (-10.97, 27.4, -10.42), (-10.97, 28.74, -10.13), (-10.97, 29.72, -11.15), (-3.073, 30.0, -7.918), (-3.806, 29.02, -7.197), (-3.611, 27.68, -7.407), (-2.673, 27.32, -8.347), (-1.926, 28.3, -9.08), (-2.131, 29.64, -8.861), (1.478, 29.92, -0.0001254), (1.761, 28.58, -0.0003118), (0.7168, 27.6, -0.01115), (-0.5938, 27.96, -0.01505), (-0.8701, 29.3, -0.003689), (0.1576, 30.28, -0.0001247), (-3.055, 30.56, 7.889), (-3.782, 29.58, 7.153), (-3.583, 28.25, 7.342), (-2.644, 27.89, 8.279), (-1.902, 28.87, 9.031), (-2.112, 30.2, 8.83), (-10.96, 30.49, 12.43), (-10.96, 29.15, 12.71), (-10.96, 28.17, 11.66), (-10.97, 28.53, 10.35), (-10.96, 29.87, 10.08), (-10.96, 30.84, 11.12), (-18.89, 31.12, 7.909), (-18.17, 30.14, 7.178), (-18.38, 28.8, 7.373), (-19.31, 28.44, 8.31), (-20.05, 29.42, 9.057), (-19.84, 30.76, 8.851), (-23.46, 31.03, 0.002649), (-23.76, 29.69, 0.002648), (-22.72, 28.71, 0.0008323), (-21.41, 29.07, -0.001477), (-21.12, 30.41, 0.002649), (-22.14, 31.39, 0.002649), (-18.91, 31.67, -7.942), (-18.19, 30.69, -7.234), (-18.4, 29.35, -7.458), (-19.34, 28.99, -8.4), (-20.07, 29.97, -9.121), (-19.85, 31.31, -8.888), (-10.97, 31.59, -12.55), (-10.97, 30.25, -12.86), (-10.97, 29.27, -11.85), (-10.97, 29.63, -10.52), (-10.97, 30.97, -10.21), (-10.97, 31.95, -11.21), (-3.023, 32.23, -7.948), (-3.735, 31.25, -7.245), (-3.518, 29.91, -7.474), (-2.578, 29.55, -8.417), (-1.85, 30.53, -9.134), (-2.078, 31.87, -8.895), (1.572, 32.15, -0.0001234), (1.88, 30.81, -0.000124), (0.8513, 29.82, -0.0001254), (-0.4667, 30.18, -0.0001264), (-0.7671, 31.52, -0.0001254), (0.2432, 32.5, -0.0001247), (-3.016, 32.78, 7.943), (-3.722, 31.8, 7.23), (-3.499, 30.47, 7.444), (-2.558, 30.11, 8.383), (-1.835, 31.09, 9.114), (-2.07, 32.42, 8.888), (-10.96, 32.71, 12.53), (-10.96, 31.37, 12.84), (-10.96, 30.39, 11.81), (-10.96, 30.75, 10.49), (-10.96, 32.08, 10.19), (-10.96, 33.06, 11.21), (-18.91, 33.34, 7.95), (-18.22, 32.36, 7.243), (-18.45, 31.02, 7.464), (-19.39, 30.66, 8.405), (-20.11, 31.64, 9.13), (-19.86, 32.98, 8.896), (-23.53, 33.26, 0.002647), (-23.86, 31.92, 0.002648), (-22.84, 30.94, 0.00265), (-21.52, 31.3, 0.002651), (-21.2, 32.64, 0.002649), (-22.2, 33.62, 0.002648), (-18.92, 33.9, -7.948), (-18.22, 32.91, -7.254), (-18.46, 31.57, -7.501), (-19.41, 31.22, -8.446), (-20.12, 32.2, -9.149), (-19.86, 33.54, -8.895), (-10.97, 33.82, -12.58), (-10.97, 32.47, -12.92), (-10.97, 31.49, -11.92), (-10.97, 31.85, -10.59), (-10.97, 33.19, -10.25), (-10.97, 34.17, -11.24), (-3.016, 34.45, -7.95), (-3.71, 33.47, -7.256), (-3.465, 32.13, -7.508), (-2.521, 31.77, -8.454), (-1.816, 32.75, -9.151), (-2.069, 34.09, -8.897), (1.616, 34.37, -0.0001241), (1.955, 33.03, -0.0001247), (0.9468, 32.05, -0.0001247), (-0.3803, 32.41, -0.0001268), (-0.7108, 33.75, -0.0001254), (0.2775, 34.73, -0.0001248)], [], [(5, 0, 11, 6), (5, 4, 7, 6), (4, 3, 8, 7), (3, 2, 9, 8), (2, 1, 10, 9), (1, 0, 11, 10), (10, 11, 12, 13), (9, 10, 13, 14), (8, 9, 14, 15), (7, 8, 15, 16), (6, 7, 16, 17), (6, 11, 12, 17), (17, 12, 23, 18), (17, 16, 19, 18), (16, 15, 20, 19), (15, 14, 21, 20), (14, 13, 22, 21), (13, 12, 23, 22), (22, 23, 24, 25), (21, 22, 25, 26), (20, 21, 26, 27), (19, 20, 27, 28), (18, 19, 28, 29), (18, 23, 24, 29), (29, 24, 35, 30), (29, 28, 31, 30), (28, 27, 32, 31), (27, 26, 33, 32), (26, 25, 34, 33), (25, 24, 35, 34), (34, 35, 36, 37), (33, 34, 37, 38), (32, 33, 38, 39), (31, 32, 39, 40), (30, 31, 40, 41), (30, 35, 36, 41), (41, 36, 47, 42), (41, 40, 43, 42), (40, 39, 44, 43), (39, 38, 45, 44), (38, 37, 46, 45), (37, 36, 47, 46), (46, 47, 48, 49), (45, 46, 49, 50), (44, 45, 50, 51), (43, 44, 51, 52), (42, 43, 52, 53), (42, 47, 48, 53), (53, 48, 59, 54), (53, 52, 55, 54), (52, 51, 56, 55), (51, 50, 57, 56), (50, 49, 58, 57), (49, 48, 59, 58), (58, 59, 60, 61), (57, 58, 61, 62), (56, 57, 62, 63), (55, 56, 63, 64), (54, 55, 64, 65), (54, 59, 60, 65), (65, 60, 71, 66), (65, 64, 67, 66), (64, 63, 68, 67), (63, 62, 69, 68), (62, 61, 70, 69), (61, 60, 71, 70), (70, 71, 72, 73), (69, 70, 73, 74), (68, 69, 74, 75), (67, 68, 75, 76), (66, 67, 76, 77), (66, 71, 72, 77), (77, 72, 83, 78), (77, 76, 79, 78), (76, 75, 80, 79), (75, 74, 81, 80), (74, 73, 82, 81), (73, 72, 83, 82), (82, 83, 84, 85), (81, 82, 85, 86), (80, 81, 86, 87), (79, 80, 87, 88), (78, 79, 88, 89), (78, 83, 84, 89), (89, 84, 95, 90), (89, 88, 91, 90), (88, 87, 92, 91), (87, 86, 93, 92), (86, 85, 94, 93), (85, 84, 95, 94), (94, 95, 96, 97), (93, 94, 97, 98), (92, 93, 98, 99), (91, 92, 99, 100), (90, 91, 100, 101), (90, 95, 96, 101), (101, 96, 107, 102), (101, 100, 103, 102), (100, 99, 104, 103), (99, 98, 105, 104), (98, 97, 106, 105), (97, 96, 107, 106), (106, 107, 108, 109), (105, 106, 109, 110), (104, 105, 110, 111), (103, 104, 111, 112), (102, 103, 112, 113), (102, 107, 108, 113), (113, 108, 119, 114), (113, 112, 115, 114), (112, 111, 116, 115), (111, 110, 117, 116), (110, 109, 118, 117), (109, 108, 119, 118), (118, 119, 120, 121), (117, 118, 121, 122), (116, 117, 122, 123), (115, 116, 123, 124), (114, 115, 124, 125), (114, 119, 120, 125), (125, 120, 131, 126), (125, 124, 127, 126), (124, 123, 128, 127), (123, 122, 129, 128), (122, 121, 130, 129), (121, 120, 131, 130), (130, 131, 132, 133), (129, 130, 133, 134), (128, 129, 134, 135), (127, 128, 135, 136), (126, 127, 136, 137), (126, 131, 132, 137), (137, 132, 143, 138), (137, 136, 139, 138), (136, 135, 140, 139), (135, 134, 141, 140), (134, 133, 142, 141), (133, 132, 143, 142), (142, 143, 144, 145), (141, 142, 145, 146), (140, 141, 146, 147), (139, 140, 147, 148), (138, 139, 148, 149), (138, 143, 144, 149), (149, 144, 155, 150), (149, 148, 151, 150), (148, 147, 152, 151), (147, 146, 153, 152), (146, 145, 154, 153), (145, 144, 155, 154), (154, 155, 156, 157), (153, 154, 157, 158), (152, 153, 158, 159), (151, 152, 159, 160), (150, 151, 160, 161), (150, 155, 156, 161), (161, 156, 167, 162), (161, 160, 163, 162), (160, 159, 164, 163), (159, 158, 165, 164), (158, 157, 166, 165), (157, 156, 167, 166), (166, 167, 168, 169), (165, 166, 169, 170), (164, 165, 170, 171), (163, 164, 171, 172), (162, 163, 172, 173), (162, 167, 168, 173), (173, 168, 179, 174), (173, 172, 175, 174), (172, 171, 176, 175), (171, 170, 177, 176), (170, 169, 178, 177), (169, 168, 179, 178), (178, 179, 180, 181), (177, 178, 181, 182), (176, 177, 182, 183), (175, 176, 183, 184), (174, 175, 184, 185), (174, 179, 180, 185), (185, 180, 191, 186), (185, 184, 187, 186), (184, 183, 188, 187), (183, 182, 189, 188), (182, 181, 190, 189), (181, 180, 191, 190), (190, 191, 192, 193), (189, 190, 193, 194), (188, 189, 194, 195), (187, 188, 195, 196), (186, 187, 196, 197), (186, 191, 192, 197), (197, 192, 203, 198), (197, 196, 199, 198), (196, 195, 200, 199), (195, 194, 201, 200), (194, 193, 202, 201), (193, 192, 203, 202), (202, 203, 204, 205), (201, 202, 205, 206), (200, 201, 206, 207), (199, 200, 207, 208), (198, 199, 208, 209), (198, 203, 204, 209), (209, 204, 215, 210), (209, 208, 211, 210), (208, 207, 212, 211), (207, 206, 213, 212), (206, 205, 214, 213), (205, 204, 215, 214), (214, 215, 216, 217), (213, 214, 217, 218), (212, 213, 218, 219), (211, 212, 219, 220), (210, 211, 220, 221), (210, 215, 216, 221), (221, 216, 227, 222), (221, 220, 223, 222), (220, 219, 224, 223), (219, 218, 225, 224), (218, 217, 226, 225), (217, 216, 227, 226), (226, 227, 228, 229), (225, 226, 229, 230), (224, 225, 230, 231), (223, 224, 231, 232), (222, 223, 232, 233), (222, 227, 228, 233), (233, 228, 239, 234), (233, 232, 235, 234), (232, 231, 236, 235), (231, 230, 237, 236), (230, 229, 238, 237), (229, 228, 239, 238), (238, 239, 240, 241), (237, 238, 241, 242), (236, 237, 242, 243), (235, 236, 243, 244), (234, 235, 244, 245), (234, 239, 240, 245), (245, 240, 251, 246), (245, 244, 247, 246), (244, 243, 248, 247), (243, 242, 249, 248), (242, 241, 250, 249), (241, 240, 251, 250), (250, 251, 252, 253), (249, 250, 253, 254), (248, 249, 254, 255), (247, 248, 255, 256), (246, 247, 256, 257), (246, 251, 252, 257), (257, 252, 263, 258), (257, 256, 259, 258), (256, 255, 260, 259), (255, 254, 261, 260), (254, 253, 262, 261), (253, 252, 263, 262), (262, 263, 264, 265), (261, 262, 265, 266), (260, 261, 266, 267), (259, 260, 267, 268), (258, 259, 268, 269), (258, 263, 264, 269), (269, 264, 275, 270), (269, 268, 271, 270), (268, 267, 272, 271), (267, 266, 273, 272), (266, 265, 274, 273), (265, 264, 275, 274), (274, 275, 276, 277), (273, 274, 277, 278), (272, 273, 278, 279), (271, 272, 279, 280), (270, 271, 280, 281), (270, 275, 276, 281), (281, 276, 287, 282), (281, 280, 283, 282), (280, 279, 284, 283), (279, 278, 285, 284), (278, 277, 286, 285), (277, 276, 287, 286), (286, 287, 288, 289), (285, 286, 289, 290), (284, 285, 290, 291), (283, 284, 291, 292), (282, 283, 292, 293), (282, 287, 288, 293), (293, 288, 299, 294), (293, 292, 295, 294), (292, 291, 296, 295), (291, 290, 297, 296), (290, 289, 298, 297), (289, 288, 299, 298), (298, 299, 300, 301), (297, 298, 301, 302), (296, 297, 302, 303), (295, 296, 303, 304), (294, 295, 304, 305), (294, 299, 300, 305), (305, 300, 311, 306), (305, 304, 307, 306), (304, 303, 308, 307), (303, 302, 309, 308), (302, 301, 310, 309), (301, 300, 311, 310), (310, 311, 312, 313), (309, 310, 313, 314), (308, 309, 314, 315), (307, 308, 315, 316), (306, 307, 316, 317), (306, 311, 312, 317), (317, 312, 323, 318), (317, 316, 319, 318), (316, 315, 320, 319), (315, 314, 321, 320), (314, 313, 322, 321), (313, 312, 323, 322), (322, 323, 324, 325), (321, 322, 325, 326), (320, 321, 326, 327), (319, 320, 327, 328), (318, 319, 328, 329), (318, 323, 324, 329), (329, 324, 335, 330), (329, 328, 331, 330), (328, 327, 332, 331), (327, 326, 333, 332), (326, 325, 334, 333), (325, 324, 335, 334), (334, 335, 336, 337), (333, 334, 337, 338), (332, 333, 338, 339), (331, 332, 339, 340), (330, 331, 340, 341), (330, 335, 336, 341), (341, 336, 347, 342), (341, 340, 343, 342), (340, 339, 344, 343), (339, 338, 345, 344), (338, 337, 346, 345), (337, 336, 347, 346), (346, 347, 348, 349), (345, 346, 349, 350), (344, 345, 350, 351), (343, 344, 351, 352), (342, 343, 352, 353), (342, 347, 348, 353), (353, 348, 359, 354), (353, 352, 355, 354), (352, 351, 356, 355), (351, 350, 357, 356), (350, 349, 358, 357), (349, 348, 359, 358), (358, 359, 360, 361), (357, 358, 361, 362), (356, 357, 362, 363), (355, 356, 363, 364), (354, 355, 364, 365), (354, 359, 360, 365), (365, 360, 371, 366), (365, 364, 367, 366), (364, 363, 368, 367), (363, 362, 369, 368), (362, 361, 370, 369), (361, 360, 371, 370), (370, 371, 372, 373), (369, 370, 373, 374), (368, 369, 374, 375), (367, 368, 375, 376), (366, 367, 376, 377), (366, 371, 372, 377), (377, 372, 383, 378), (377, 376, 379, 378), (376, 375, 380, 379), (375, 374, 381, 380), (374, 373, 382, 381), (373, 372, 383, 382), (382, 383, 384, 385), (381, 382, 385, 386), (380, 381, 386, 387), (379, 380, 387, 388), (378, 379, 388, 389), (378, 383, 384, 389), (389, 384, 395, 390), (389, 388, 391, 390), (388, 387, 392, 391), (387, 386, 393, 392), (386, 385, 394, 393), (385, 384, 395, 394), (394, 395, 396, 397), (393, 394, 397, 398), (392, 393, 398, 399), (391, 392, 399, 400), (390, 391, 400, 401), (390, 395, 396, 401), (401, 396, 407, 402), (401, 400, 403, 402), (400, 399, 404, 403), (399, 398, 405, 404), (398, 397, 406, 405), (397, 396, 407, 406), (406, 407, 408, 409), (405, 406, 409, 410), (404, 405, 410, 411), (403, 404, 411, 412), (402, 403, 412, 413), (402, 407, 408, 413), (413, 408, 419, 414), (413, 412, 415, 414), (412, 411, 416, 415), (411, 410, 417, 416), (410, 409, 418, 417), (409, 408, 419, 418), (418, 419, 420, 421), (417, 418, 421, 422), (416, 417, 422, 423), (415, 416, 423, 424), (414, 415, 424, 425), (414, 419, 420, 425), (425, 420, 431, 426), (425, 424, 427, 426), (424, 423, 428, 427), (423, 422, 429, 428), (422, 421, 430, 429), (421, 420, 431, 430), (430, 431, 432, 433), (429, 430, 433, 434), (428, 429, 434, 435), (427, 428, 435, 436), (426, 427, 436, 437), (426, 431, 432, 437), (437, 432, 443, 438), (437, 436, 439, 438), (436, 435, 440, 439), (435, 434, 441, 440), (434, 433, 442, 441), (433, 432, 443, 442), (442, 443, 444, 445), (441, 442, 445, 446), (440, 441, 446, 447), (439, 440, 447, 448), (438, 439, 448, 449), (438, 443, 444, 449), (449, 444, 455, 450), (449, 448, 451, 450), (448, 447, 452, 451), (447, 446, 453, 452), (446, 445, 454, 453), (445, 444, 455, 454), (454, 455, 456, 457), (453, 454, 457, 458), (452, 453, 458, 459), (451, 452, 459, 460), (450, 451, 460, 461), (450, 455, 456, 461), (461, 456, 467, 462), (461, 460, 463, 462), (460, 459, 464, 463), (459, 458, 465, 464), (458, 457, 466, 465), (457, 456, 467, 466), (466, 467, 468, 469), (465, 466, 469, 470), (464, 465, 470, 471), (463, 464, 471, 472), (462, 463, 472, 473), (462, 467, 468, 473), (473, 468, 479, 474), (473, 472, 475, 474), (472, 471, 476, 475), (471, 470, 477, 476), (470, 469, 478, 477), (469, 468, 479, 478), (478, 479, 480, 481), (477, 478, 481, 482), (476, 477, 482, 483), (475, 476, 483, 484), (474, 475, 484, 485), (474, 479, 480, 485), (485, 480, 491, 486), (485, 484, 487, 486), (484, 483, 488, 487), (483, 482, 489, 488), (482, 481, 490, 489), (481, 480, 491, 490), (490, 491, 492, 493), (489, 490, 493, 494), (488, 489, 494, 495), (487, 488, 495, 496), (486, 487, 496, 497), (486, 491, 492, 497), (497, 492, 503, 498), (497, 496, 499, 498), (496, 495, 500, 499), (495, 494, 501, 500), (494, 493, 502, 501), (493, 492, 503, 502), (502, 503, 504, 505), (501, 502, 505, 506), (500, 501, 506, 507), (499, 500, 507, 508), (498, 499, 508, 509), (498, 503, 504, 509), (509, 504, 515, 510), (509, 508, 511, 510), (508, 507, 512, 511), (507, 506, 513, 512), (506, 505, 514, 513), (505, 504, 515, 514), (514, 515, 516, 517), (513, 514, 517, 518), (512, 513, 518, 519), (511, 512, 519, 520), (510, 511, 520, 521), (510, 515, 516, 521), (521, 516, 527, 522), (521, 520, 523, 522), (520, 519, 524, 523), (519, 518, 525, 524), (518, 517, 526, 525), (517, 516, 527, 526), (526, 527, 528, 529), (525, 526, 529, 530), (524, 525, 530, 531), (523, 524, 531, 532), (522, 523, 532, 533), (522, 527, 528, 533), (533, 528, 539, 534), (533, 532, 535, 534), (532, 531, 536, 535), (531, 530, 537, 536), (530, 529, 538, 537), (529, 528, 539, 538), (538, 539, 540, 541), (537, 538, 541, 542), (536, 537, 542, 543), (535, 536, 543, 544), (534, 535, 544, 545), (534, 539, 540, 545), (545, 540, 551, 546), (545, 544, 547, 546), (544, 543, 548, 547), (543, 542, 549, 548), (542, 541, 550, 549), (541, 540, 551, 550), (550, 551, 552, 553), (549, 550, 553, 554), (548, 549, 554, 555), (547, 548, 555, 556), (546, 547, 556, 557), (546, 551, 552, 557), (557, 552, 563, 558), (557, 556, 559, 558), (556, 555, 560, 559), (555, 554, 561, 560), (554, 553, 562, 561), (553, 552, 563, 562), (562, 563, 564, 565), (561, 562, 565, 566), (560, 561, 566, 567), (559, 560, 567, 568), (558, 559, 568, 569), (558, 563, 564, 569), (569, 564, 575, 570), (569, 568, 571, 570), (568, 567, 572, 571), (567, 566, 573, 572), (566, 565, 574, 573), (565, 564, 575, 574), (574, 575, 576, 577), (573, 574, 577, 578), (572, 573, 578, 579), (571, 572, 579, 580), (570, 571, 580, 581), (570, 575, 576, 581), (581, 576, 587, 582), (581, 580, 583, 582), (580, 579, 584, 583), (579, 578, 585, 584), (578, 577, 586, 585), (577, 576, 587, 586), (586, 587, 588, 589), (585, 586, 589, 590), (584, 585, 590, 591), (583, 584, 591, 592), (582, 583, 592, 593), (582, 587, 588, 593), (593, 588, 599, 594), (593, 592, 595, 594), (592, 591, 596, 595), (591, 590, 597, 596), (590, 589, 598, 597), (589, 588, 599, 598), (598, 599, 600, 601), (597, 598, 601, 602), (596, 597, 602, 603), (595, 596, 603, 604), (594, 595, 604, 605), (594, 599, 600, 605), (605, 600, 611, 606), (605, 604, 607, 606), (604, 603, 608, 607), (603, 602, 609, 608), (602, 601, 610, 609), (601, 600, 611, 610), (610, 611, 612, 613), (609, 610, 613, 614), (608, 609, 614, 615), (607, 608, 615, 616), (606, 607, 616, 617), (606, 611, 612, 617), (617, 612, 623, 618), (617, 616, 619, 618), (616, 615, 620, 619), (615, 614, 621, 620), (614, 613, 622, 621), (613, 612, 623, 622), (622, 623, 624, 625), (621, 622, 625, 626), (620, 621, 626, 627), (619, 620, 627, 628), (618, 619, 628, 629), (618, 623, 624, 629), (629, 624, 635, 630), (629, 628, 631, 630), (628, 627, 632, 631), (627, 626, 633, 632), (626, 625, 634, 633), (625, 624, 635, 634), (634, 635, 636, 637), (633, 634, 637, 638), (632, 633, 638, 639), (631, 632, 639, 640), (630, 631, 640, 641), (630, 635, 636, 641), (641, 636, 647, 642), (641, 640, 643, 642), (640, 639, 644, 643), (639, 638, 645, 644), (638, 637, 646, 645), (637, 636, 647, 646), (646, 647, 648, 649), (645, 646, 649, 650), (644, 645, 650, 651), (643, 644, 651, 652), (642, 643, 652, 653), (642, 647, 648, 653), (653, 648, 659, 654), (653, 652, 655, 654), (652, 651, 656, 655), (651, 650, 657, 656), (650, 649, 658, 657), (649, 648, 659, 658), (658, 659, 660, 661), (657, 658, 661, 662), (656, 657, 662, 663), (655, 656, 663, 664), (654, 655, 664, 665), (654, 659, 660, 665), (665, 660, 671, 666), (665, 664, 667, 666), (664, 663, 668, 667), (663, 662, 669, 668), (662, 661, 670, 669), (661, 660, 671, 670), (670, 671, 672, 673), (669, 670, 673, 674), (668, 669, 674, 675), (667, 668, 675, 676), (666, 667, 676, 677), (666, 671, 672, 677), (677, 672, 683, 678), (677, 676, 679, 678), (676, 675, 680, 679), (675, 674, 681, 680), (674, 673, 682, 681), (673, 672, 683, 682), (682, 683, 684, 685), (681, 682, 685, 686), (680, 681, 686, 687), (679, 680, 687, 688), (678, 679, 688, 689), (678, 683, 684, 689), (689, 684, 695, 690), (689, 688, 691, 690), (688, 687, 692, 691), (687, 686, 693, 692), (686, 685, 694, 693), (685, 684, 695, 694), (694, 695, 696, 697), (693, 694, 697, 698), (692, 693, 698, 699), (691, 692, 699, 700), (690, 691, 700, 701), (690, 695, 696, 701), (701, 696, 707, 702), (701, 700, 703, 702), (700, 699, 704, 703), (699, 698, 705, 704), (698, 697, 706, 705), (697, 696, 707, 706), (706, 707, 708, 709), (705, 706, 709, 710), (704, 705, 710, 711), (703, 704, 711, 712), (702, 703, 712, 713), (702, 707, 708, 713), (713, 708, 719, 714), (713, 712, 715, 714), (712, 711, 716, 715), (711, 710, 717, 716), (710, 709, 718, 717), (709, 708, 719, 718), (718, 719, 720, 721), (717, 718, 721, 722), (716, 717, 722, 723), (715, 716, 723, 724), (714, 715, 724, 725), (714, 719, 720, 725)])
me_circle_002.materials.append(mat_rope)
me_circle_002.use_remesh_preserve_volume = False
me_circle_002.use_remesh_preserve_attributes = False
me_circle_002.use_mirror_vertex_groups = False
me_circle_002.update()
me_sphere_002 = bpy.data.meshes.new('Sphere.002')
me_sphere_002.from_pydata([(0.1326, 6.797, -1.0), (0.8562, 6.271, -0.4472), (-0.1438, 5.946, -0.4472), (-0.7618, 6.797, -0.4472), (-0.1438, 7.647, -0.4472), (0.8562, 7.322, -0.4472), (0.409, 5.946, 0.4472), (-0.591, 6.271, 0.4472), (-0.591, 7.322, 0.4472), (0.409, 7.647, 0.4472), (1.027, 6.797, 0.4472), (0.1326, 6.797, 1.0), (3.513, 5.82, 1.0), (4.288, 5.372, 0.4472), (4.178, 6.418, 0.4472), (3.149, 6.637, 0.4472), (2.624, 5.726, 0.4472), (3.327, 4.945, 0.4472), (4.403, 5.913, -0.4472), (3.699, 6.695, -0.4472), (2.739, 6.267, -0.4472), (2.848, 5.221, -0.4472), (3.877, 5.003, -0.4472), (3.513, 5.82, -1.0), (5.952, 3.283, -1.0), (5.859, 2.394, -0.4472), (5.077, 3.097, -0.4472), (5.505, 4.058, -0.4472), (6.551, 3.948, -0.4472), (6.769, 2.92, -0.4472), (5.354, 2.619, 0.4472), (5.135, 3.647, 0.4472), (6.046, 4.173, 0.4472), (6.827, 3.469, 0.4472), (6.399, 2.509, 0.4472), (5.952, 3.283, 1.0), (6.797, -0.1326, 1.0), (6.797, -1.027, 0.4472), (7.647, -0.409, 0.4472), (7.322, 0.591, 0.4472), (6.271, 0.591, 0.4472), (5.946, -0.409, 0.4472), (7.322, -0.8562, -0.4472), (7.647, 0.1438, -0.4472), (6.797, 0.7618, -0.4472), (5.946, 0.1438, -0.4472), (6.271, -0.8562, -0.4472), (6.797, -0.1326, -1.0), (5.82, -3.513, -1.0), (5.003, -3.877, -0.4472), (5.221, -2.848, -0.4472), (6.267, -2.739, -0.4472), (6.695, -3.699, -0.4472), (5.913, -4.403, -0.4472), (4.945, -3.327, 0.4472), (5.726, -2.624, 0.4472), (6.637, -3.149, 0.4472), (6.418, -4.178, 0.4472), (5.372, -4.288, 0.4472), (5.82, -3.513, 1.0), (3.283, -5.952, 1.0), (2.509, -6.399, 0.4472), (3.469, -6.827, 0.4472), (4.173, -6.046, 0.4472), (3.647, -5.135, 0.4472), (2.619, -5.354, 0.4472), (2.92, -6.769, -0.4472), (3.948, -6.551, -0.4472), (4.058, -5.505, -0.4472), (3.097, -5.077, -0.4472), (2.394, -5.859, -0.4472), (3.283, -5.952, -1.0), (-0.1326, -6.797, -1.0), (-0.8562, -6.271, -0.4472), (0.1438, -5.946, -0.4472), (0.7618, -6.797, -0.4472), (0.1438, -7.647, -0.4472), (-0.8562, -7.322, -0.4472), (-0.409, -5.946, 0.4472), (0.591, -6.271, 0.4472), (0.591, -7.322, 0.4472), (-0.409, -7.647, 0.4472), (-1.027, -6.797, 0.4472), (-0.1326, -6.797, 1.0), (-3.513, -5.82, 1.0), (-4.288, -5.372, 0.4472), (-4.178, -6.418, 0.4472), (-3.149, -6.637, 0.4472), (-2.624, -5.726, 0.4472), (-3.327, -4.945, 0.4472), (-4.403, -5.913, -0.4472), (-3.699, -6.695, -0.4472), (-2.739, -6.267, -0.4472), (-2.848, -5.221, -0.4472), (-3.877, -5.003, -0.4472), (-3.513, -5.82, -1.0), (-5.952, -3.283, -1.0), (-5.859, -2.394, -0.4472), (-5.077, -3.097, -0.4472), (-5.505, -4.058, -0.4472), (-6.551, -3.948, -0.4472), (-6.769, -2.92, -0.4472), (-5.354, -2.619, 0.4472), (-5.135, -3.647, 0.4472), (-6.046, -4.173, 0.4472), (-6.827, -3.469, 0.4472), (-6.399, -2.509, 0.4472), (-5.952, -3.283, 1.0), (-6.797, 0.1326, 1.0), (-6.797, 1.027, 0.4472), (-7.647, 0.409, 0.4472), (-7.322, -0.591, 0.4472), (-6.271, -0.591, 0.4472), (-5.946, 0.409, 0.4472), (-7.322, 0.8562, -0.4472), (-7.647, -0.1438, -0.4472), (-6.797, -0.7618, -0.4472), (-5.946, -0.1438, -0.4472), (-6.271, 0.8562, -0.4472), (-6.797, 0.1326, -1.0), (-5.82, 3.513, -1.0), (-5.003, 3.877, -0.4472), (-5.221, 2.848, -0.4472), (-6.267, 2.739, -0.4472), (-6.695, 3.699, -0.4472), (-5.913, 4.403, -0.4472), (-4.945, 3.327, 0.4472), (-5.726, 2.624, 0.4472), (-6.637, 3.149, 0.4472), (-6.418, 4.178, 0.4472), (-5.372, 4.288, 0.4472), (-5.82, 3.513, 1.0), (-3.283, 5.952, 1.0), (-2.509, 6.399, 0.4472), (-3.469, 6.827, 0.4472), (-4.173, 6.046, 0.4472), (-3.647, 5.135, 0.4472), (-2.619, 5.354, 0.4472), (-2.92, 6.769, -0.4472), (-3.948, 6.551, -0.4472), (-4.058, 5.505, -0.4472), (-3.097, 5.077, -0.4472), (-2.394, 5.859, -0.4472), (-3.283, 5.952, -1.0)], [], [(2, 0, 1), (1, 0, 5), (3, 0, 2), (4, 0, 3), (5, 0, 4), (1, 5, 10), (2, 1, 6), (3, 2, 7), (4, 3, 8), (5, 4, 9), (10, 6, 1), (6, 7, 2), (7, 8, 3), (8, 9, 4), (9, 10, 5), (6, 10, 11), (7, 6, 11), (8, 7, 11), (9, 8, 11), (10, 9, 11), (13, 14, 12), (14, 15, 12), (15, 16, 12), (16, 17, 12), (17, 13, 12), (14, 13, 18), (15, 14, 19), (16, 15, 20), (17, 16, 21), (13, 17, 22), (18, 19, 14), (19, 20, 15), (20, 21, 16), (21, 22, 17), (22, 18, 13), (18, 23, 19), (19, 23, 20), (20, 23, 21), (22, 23, 18), (21, 23, 22), (26, 24, 25), (25, 24, 29), (27, 24, 26), (28, 24, 27), (29, 24, 28), (25, 29, 34), (26, 25, 30), (27, 26, 31), (28, 27, 32), (29, 28, 33), (34, 30, 25), (30, 31, 26), (31, 32, 27), (32, 33, 28), (33, 34, 29), (30, 34, 35), (31, 30, 35), (32, 31, 35), (33, 32, 35), (34, 33, 35), (37, 38, 36), (38, 39, 36), (39, 40, 36), (40, 41, 36), (41, 37, 36), (38, 37, 42), (39, 38, 43), (40, 39, 44), (41, 40, 45), (37, 41, 46), (42, 43, 38), (43, 44, 39), (44, 45, 40), (45, 46, 41), (46, 42, 37), (42, 47, 43), (43, 47, 44), (44, 47, 45), (46, 47, 42), (45, 47, 46), (50, 48, 49), (49, 48, 53), (51, 48, 50), (52, 48, 51), (53, 48, 52), (49, 53, 58), (50, 49, 54), (51, 50, 55), (52, 51, 56), (53, 52, 57), (58, 54, 49), (54, 55, 50), (55, 56, 51), (56, 57, 52), (57, 58, 53), (54, 58, 59), (55, 54, 59), (56, 55, 59), (57, 56, 59), (58, 57, 59), (61, 62, 60), (62, 63, 60), (63, 64, 60), (64, 65, 60), (65, 61, 60), (62, 61, 66), (63, 62, 67), (64, 63, 68), (65, 64, 69), (61, 65, 70), (66, 67, 62), (67, 68, 63), (68, 69, 64), (69, 70, 65), (70, 66, 61), (66, 71, 67), (67, 71, 68), (68, 71, 69), (70, 71, 66), (69, 71, 70), (74, 72, 73), (73, 72, 77), (75, 72, 74), (76, 72, 75), (77, 72, 76), (73, 77, 82), (74, 73, 78), (75, 74, 79), (76, 75, 80), (77, 76, 81), (82, 78, 73), (78, 79, 74), (79, 80, 75), (80, 81, 76), (81, 82, 77), (78, 82, 83), (79, 78, 83), (80, 79, 83), (81, 80, 83), (82, 81, 83), (85, 86, 84), (86, 87, 84), (87, 88, 84), (88, 89, 84), (89, 85, 84), (86, 85, 90), (87, 86, 91), (88, 87, 92), (89, 88, 93), (85, 89, 94), (90, 91, 86), (91, 92, 87), (92, 93, 88), (93, 94, 89), (94, 90, 85), (90, 95, 91), (91, 95, 92), (92, 95, 93), (94, 95, 90), (93, 95, 94), (98, 96, 97), (97, 96, 101), (99, 96, 98), (100, 96, 99), (101, 96, 100), (97, 101, 106), (98, 97, 102), (99, 98, 103), (100, 99, 104), (101, 100, 105), (106, 102, 97), (102, 103, 98), (103, 104, 99), (104, 105, 100), (105, 106, 101), (102, 106, 107), (103, 102, 107), (104, 103, 107), (105, 104, 107), (106, 105, 107), (109, 110, 108), (110, 111, 108), (111, 112, 108), (112, 113, 108), (113, 109, 108), (110, 109, 114), (111, 110, 115), (112, 111, 116), (113, 112, 117), (109, 113, 118), (114, 115, 110), (115, 116, 111), (116, 117, 112), (117, 118, 113), (118, 114, 109), (114, 119, 115), (115, 119, 116), (116, 119, 117), (118, 119, 114), (117, 119, 118), (122, 120, 121), (121, 120, 125), (123, 120, 122), (124, 120, 123), (125, 120, 124), (121, 125, 130), (122, 121, 126), (123, 122, 127), (124, 123, 128), (125, 124, 129), (130, 126, 121), (126, 127, 122), (127, 128, 123), (128, 129, 124), (129, 130, 125), (126, 130, 131), (127, 126, 131), (128, 127, 131), (129, 128, 131), (130, 129, 131), (133, 134, 132), (134, 135, 132), (135, 136, 132), (136, 137, 132), (137, 133, 132), (134, 133, 138), (135, 134, 139), (136, 135, 140), (137, 136, 141), (133, 137, 142), (138, 139, 134), (139, 140, 135), (140, 141, 136), (141, 142, 137), (142, 138, 133), (138, 143, 139), (139, 143, 140), (140, 143, 141), (142, 143, 138), (141, 143, 142)])
me_sphere_002.materials.append(mat_metal)
me_sphere_002.use_remesh_preserve_volume = False
me_sphere_002.use_remesh_preserve_attributes = False
me_sphere_002.use_mirror_vertex_groups = False
me_sphere_002.update()
me_sphere_001 = bpy.data.meshes.new('Sphere.001')
me_sphere_001.from_pydata([(0.1326, 6.797, -1.0), (0.8562, 6.271, -0.4472), (-0.1438, 5.946, -0.4472), (-0.7618, 6.797, -0.4472), (-0.1438, 7.647, -0.4472), (0.8562, 7.322, -0.4472), (0.409, 5.946, 0.4472), (-0.591, 6.271, 0.4472), (-0.591, 7.322, 0.4472), (0.409, 7.647, 0.4472), (1.027, 6.797, 0.4472), (0.1326, 6.797, 1.0), (3.513, 5.82, 1.0), (4.288, 5.372, 0.4472), (4.178, 6.418, 0.4472), (3.149, 6.637, 0.4472), (2.624, 5.726, 0.4472), (3.327, 4.945, 0.4472), (4.403, 5.913, -0.4472), (3.699, 6.695, -0.4472), (2.739, 6.267, -0.4472), (2.848, 5.221, -0.4472), (3.877, 5.003, -0.4472), (3.513, 5.82, -1.0), (5.952, 3.283, -1.0), (5.859, 2.394, -0.4472), (5.077, 3.097, -0.4472), (5.505, 4.058, -0.4472), (6.551, 3.948, -0.4472), (6.769, 2.92, -0.4472), (5.354, 2.619, 0.4472), (5.135, 3.647, 0.4472), (6.046, 4.173, 0.4472), (6.827, 3.469, 0.4472), (6.399, 2.509, 0.4472), (5.952, 3.283, 1.0), (6.797, -0.1326, 1.0), (6.797, -1.027, 0.4472), (7.647, -0.409, 0.4472), (7.322, 0.591, 0.4472), (6.271, 0.591, 0.4472), (5.946, -0.409, 0.4472), (7.322, -0.8562, -0.4472), (7.647, 0.1438, -0.4472), (6.797, 0.7618, -0.4472), (5.946, 0.1438, -0.4472), (6.271, -0.8562, -0.4472), (6.797, -0.1326, -1.0), (5.82, -3.513, -1.0), (5.003, -3.877, -0.4472), (5.221, -2.848, -0.4472), (6.267, -2.739, -0.4472), (6.695, -3.699, -0.4472), (5.913, -4.403, -0.4472), (4.945, -3.327, 0.4472), (5.726, -2.624, 0.4472), (6.637, -3.149, 0.4472), (6.418, -4.178, 0.4472), (5.372, -4.288, 0.4472), (5.82, -3.513, 1.0), (3.283, -5.952, 1.0), (2.509, -6.399, 0.4472), (3.469, -6.827, 0.4472), (4.173, -6.046, 0.4472), (3.647, -5.135, 0.4472), (2.619, -5.354, 0.4472), (2.92, -6.769, -0.4472), (3.948, -6.551, -0.4472), (4.058, -5.505, -0.4472), (3.097, -5.077, -0.4472), (2.394, -5.859, -0.4472), (3.283, -5.952, -1.0), (-0.1326, -6.797, -1.0), (-0.8562, -6.271, -0.4472), (0.1438, -5.946, -0.4472), (0.7618, -6.797, -0.4472), (0.1438, -7.647, -0.4472), (-0.8562, -7.322, -0.4472), (-0.409, -5.946, 0.4472), (0.591, -6.271, 0.4472), (0.591, -7.322, 0.4472), (-0.409, -7.647, 0.4472), (-1.027, -6.797, 0.4472), (-0.1326, -6.797, 1.0), (-3.513, -5.82, 1.0), (-4.288, -5.372, 0.4472), (-4.178, -6.418, 0.4472), (-3.149, -6.637, 0.4472), (-2.624, -5.726, 0.4472), (-3.327, -4.945, 0.4472), (-4.403, -5.913, -0.4472), (-3.699, -6.695, -0.4472), (-2.739, -6.267, -0.4472), (-2.848, -5.221, -0.4472), (-3.877, -5.003, -0.4472), (-3.513, -5.82, -1.0), (-5.952, -3.283, -1.0), (-5.859, -2.394, -0.4472), (-5.077, -3.097, -0.4472), (-5.505, -4.058, -0.4472), (-6.551, -3.948, -0.4472), (-6.769, -2.92, -0.4472), (-5.354, -2.619, 0.4472), (-5.135, -3.647, 0.4472), (-6.046, -4.173, 0.4472), (-6.827, -3.469, 0.4472), (-6.399, -2.509, 0.4472), (-5.952, -3.283, 1.0), (-6.797, 0.1326, 1.0), (-6.797, 1.027, 0.4472), (-7.647, 0.409, 0.4472), (-7.322, -0.591, 0.4472), (-6.271, -0.591, 0.4472), (-5.946, 0.409, 0.4472), (-7.322, 0.8562, -0.4472), (-7.647, -0.1438, -0.4472), (-6.797, -0.7618, -0.4472), (-5.946, -0.1438, -0.4472), (-6.271, 0.8562, -0.4472), (-6.797, 0.1326, -1.0), (-5.82, 3.513, -1.0), (-5.003, 3.877, -0.4472), (-5.221, 2.848, -0.4472), (-6.267, 2.739, -0.4472), (-6.695, 3.699, -0.4472), (-5.913, 4.403, -0.4472), (-4.945, 3.327, 0.4472), (-5.726, 2.624, 0.4472), (-6.637, 3.149, 0.4472), (-6.418, 4.178, 0.4472), (-5.372, 4.288, 0.4472), (-5.82, 3.513, 1.0), (-3.283, 5.952, 1.0), (-2.509, 6.399, 0.4472), (-3.469, 6.827, 0.4472), (-4.173, 6.046, 0.4472), (-3.647, 5.135, 0.4472), (-2.619, 5.354, 0.4472), (-2.92, 6.769, -0.4472), (-3.948, 6.551, -0.4472), (-4.058, 5.505, -0.4472), (-3.097, 5.077, -0.4472), (-2.394, 5.859, -0.4472), (-3.283, 5.952, -1.0)], [], [(2, 0, 1), (1, 0, 5), (3, 0, 2), (4, 0, 3), (5, 0, 4), (1, 5, 10), (2, 1, 6), (3, 2, 7), (4, 3, 8), (5, 4, 9), (10, 6, 1), (6, 7, 2), (7, 8, 3), (8, 9, 4), (9, 10, 5), (6, 10, 11), (7, 6, 11), (8, 7, 11), (9, 8, 11), (10, 9, 11), (13, 14, 12), (14, 15, 12), (15, 16, 12), (16, 17, 12), (17, 13, 12), (14, 13, 18), (15, 14, 19), (16, 15, 20), (17, 16, 21), (13, 17, 22), (18, 19, 14), (19, 20, 15), (20, 21, 16), (21, 22, 17), (22, 18, 13), (18, 23, 19), (19, 23, 20), (20, 23, 21), (22, 23, 18), (21, 23, 22), (26, 24, 25), (25, 24, 29), (27, 24, 26), (28, 24, 27), (29, 24, 28), (25, 29, 34), (26, 25, 30), (27, 26, 31), (28, 27, 32), (29, 28, 33), (34, 30, 25), (30, 31, 26), (31, 32, 27), (32, 33, 28), (33, 34, 29), (30, 34, 35), (31, 30, 35), (32, 31, 35), (33, 32, 35), (34, 33, 35), (37, 38, 36), (38, 39, 36), (39, 40, 36), (40, 41, 36), (41, 37, 36), (38, 37, 42), (39, 38, 43), (40, 39, 44), (41, 40, 45), (37, 41, 46), (42, 43, 38), (43, 44, 39), (44, 45, 40), (45, 46, 41), (46, 42, 37), (42, 47, 43), (43, 47, 44), (44, 47, 45), (46, 47, 42), (45, 47, 46), (50, 48, 49), (49, 48, 53), (51, 48, 50), (52, 48, 51), (53, 48, 52), (49, 53, 58), (50, 49, 54), (51, 50, 55), (52, 51, 56), (53, 52, 57), (58, 54, 49), (54, 55, 50), (55, 56, 51), (56, 57, 52), (57, 58, 53), (54, 58, 59), (55, 54, 59), (56, 55, 59), (57, 56, 59), (58, 57, 59), (61, 62, 60), (62, 63, 60), (63, 64, 60), (64, 65, 60), (65, 61, 60), (62, 61, 66), (63, 62, 67), (64, 63, 68), (65, 64, 69), (61, 65, 70), (66, 67, 62), (67, 68, 63), (68, 69, 64), (69, 70, 65), (70, 66, 61), (66, 71, 67), (67, 71, 68), (68, 71, 69), (70, 71, 66), (69, 71, 70), (74, 72, 73), (73, 72, 77), (75, 72, 74), (76, 72, 75), (77, 72, 76), (73, 77, 82), (74, 73, 78), (75, 74, 79), (76, 75, 80), (77, 76, 81), (82, 78, 73), (78, 79, 74), (79, 80, 75), (80, 81, 76), (81, 82, 77), (78, 82, 83), (79, 78, 83), (80, 79, 83), (81, 80, 83), (82, 81, 83), (85, 86, 84), (86, 87, 84), (87, 88, 84), (88, 89, 84), (89, 85, 84), (86, 85, 90), (87, 86, 91), (88, 87, 92), (89, 88, 93), (85, 89, 94), (90, 91, 86), (91, 92, 87), (92, 93, 88), (93, 94, 89), (94, 90, 85), (90, 95, 91), (91, 95, 92), (92, 95, 93), (94, 95, 90), (93, 95, 94), (98, 96, 97), (97, 96, 101), (99, 96, 98), (100, 96, 99), (101, 96, 100), (97, 101, 106), (98, 97, 102), (99, 98, 103), (100, 99, 104), (101, 100, 105), (106, 102, 97), (102, 103, 98), (103, 104, 99), (104, 105, 100), (105, 106, 101), (102, 106, 107), (103, 102, 107), (104, 103, 107), (105, 104, 107), (106, 105, 107), (109, 110, 108), (110, 111, 108), (111, 112, 108), (112, 113, 108), (113, 109, 108), (110, 109, 114), (111, 110, 115), (112, 111, 116), (113, 112, 117), (109, 113, 118), (114, 115, 110), (115, 116, 111), (116, 117, 112), (117, 118, 113), (118, 114, 109), (114, 119, 115), (115, 119, 116), (116, 119, 117), (118, 119, 114), (117, 119, 118), (122, 120, 121), (121, 120, 125), (123, 120, 122), (124, 120, 123), (125, 120, 124), (121, 125, 130), (122, 121, 126), (123, 122, 127), (124, 123, 128), (125, 124, 129), (130, 126, 121), (126, 127, 122), (127, 128, 123), (128, 129, 124), (129, 130, 125), (126, 130, 131), (127, 126, 131), (128, 127, 131), (129, 128, 131), (130, 129, 131), (133, 134, 132), (134, 135, 132), (135, 136, 132), (136, 137, 132), (137, 133, 132), (134, 133, 138), (135, 134, 139), (136, 135, 140), (137, 136, 141), (133, 137, 142), (138, 139, 134), (139, 140, 135), (140, 141, 136), (141, 142, 137), (142, 138, 133), (138, 143, 139), (139, 143, 140), (140, 143, 141), (142, 143, 138), (141, 143, 142)])
me_sphere_001.materials.append(mat_metal)
me_sphere_001.use_remesh_preserve_volume = False
me_sphere_001.use_remesh_preserve_attributes = False
me_sphere_001.use_mirror_vertex_groups = False
me_sphere_001.update()
me_sphere = bpy.data.meshes.new('Sphere')
me_sphere.from_pydata([(0.0, 0.0, -1.0), (0.7236, -0.5257, -0.4472), (-0.2764, -0.8506, -0.4472), (-0.8944, 0.0, -0.4472), (-0.2764, 0.8506, -0.4472), (0.7236, 0.5257, -0.4472), (0.2764, -0.8506, 0.4472), (-0.7236, -0.5257, 0.4472), (-0.7236, 0.5257, 0.4472), (0.2764, 0.8506, 0.4472), (0.8944, 0.0, 0.4472), (0.0, 0.0, 1.0), (3.38, -0.9769, 1.0), (4.155, -1.424, 0.4472), (4.045, -0.3784, 0.4472), (3.017, -0.1598, 0.4472), (2.491, -1.07, 0.4472), (3.195, -1.852, 0.4472), (4.27, -0.8834, -0.4472), (3.566, -0.102, -0.4472), (2.606, -0.5297, -0.4472), (2.716, -1.575, -0.4472), (3.744, -1.794, -0.4472), (3.38, -0.9769, -1.0), (5.82, -3.513, -1.0), (5.726, -4.403, -0.4472), (4.945, -3.699, -0.4472), (5.372, -2.739, -0.4472), (6.418, -2.848, -0.4472), (6.637, -3.877, -0.4472), (5.221, -4.178, 0.4472), (5.003, -3.149, 0.4472), (5.913, -2.624, 0.4472), (6.695, -3.327, 0.4472), (6.267, -4.288, 0.4472), (5.82, -3.513, 1.0), (6.664, -6.929, 1.0), (6.664, -7.824, 0.4472), (7.515, -7.206, 0.4472), (7.19, -6.206, 0.4472), (6.138, -6.206, 0.4472), (5.813, -7.206, 0.4472), (7.19, -7.653, -0.4472), (7.515, -6.653, -0.4472), (6.664, -6.035, -0.4472), (5.813, -6.653, -0.4472), (6.138, -7.653, -0.4472), (6.664, -6.929, -1.0), (5.687, -10.31, -1.0), (4.87, -10.67, -0.4472), (5.089, -9.645, -0.4472), (6.134, -9.535, -0.4472), (6.562, -10.5, -0.4472), (5.78, -11.2, -0.4472), (4.812, -10.12, 0.4472), (5.594, -9.42, 0.4472), (6.504, -9.946, 0.4472), (6.285, -10.97, 0.4472), (5.24, -11.08, 0.4472), (5.687, -10.31, 1.0), (3.151, -12.75, 1.0), (2.376, -13.2, 0.4472), (3.337, -13.62, 0.4472), (4.04, -12.84, 0.4472), (3.515, -11.93, 0.4472), (2.486, -12.15, 0.4472), (2.787, -13.57, -0.4472), (3.815, -13.35, -0.4472), (3.925, -12.3, -0.4472), (2.965, -11.87, -0.4472), (2.261, -12.66, -0.4472), (3.151, -12.75, -1.0), (-0.2653, -13.59, -1.0), (-0.9889, -13.07, -0.4472), (0.01112, -12.74, -0.4472), (0.6292, -13.59, -0.4472), (0.01112, -14.44, -0.4472), (-0.9889, -14.12, -0.4472), (-0.5416, -12.74, 0.4472), (0.4583, -13.07, 0.4472), (0.4583, -14.12, 0.4472), (-0.5416, -14.44, 0.4472), (-1.16, -13.59, 0.4472), (-0.2653, -13.59, 1.0), (-3.646, -12.62, 1.0), (-4.42, -12.17, 0.4472), (-4.31, -13.21, 0.4472), (-3.282, -13.43, 0.4472), (-2.756, -12.52, 0.4472), (-3.46, -11.74, 0.4472), (-4.535, -12.71, -0.4472), (-3.832, -13.49, -0.4472), (-2.871, -13.06, -0.4472), (-2.981, -12.02, -0.4472), (-4.01, -11.8, -0.4472), (-3.646, -12.62, -1.0), (-6.085, -10.08, -1.0), (-5.991, -9.19, -0.4472), (-5.21, -9.894, -0.4472), (-5.638, -10.85, -0.4472), (-6.683, -10.74, -0.4472), (-6.902, -9.716, -0.4472), (-5.486, -9.415, 0.4472), (-5.268, -10.44, 0.4472), (-6.178, -10.97, 0.4472), (-6.96, -10.27, 0.4472), (-6.532, -9.305, 0.4472), (-6.085, -10.08, 1.0), (-6.929, -6.664, 1.0), (-6.929, -5.769, 0.4472), (-7.78, -6.388, 0.4472), (-7.455, -7.387, 0.4472), (-6.403, -7.387, 0.4472), (-6.079, -6.388, 0.4472), (-7.455, -5.94, -0.4472), (-7.78, -6.94, -0.4472), (-6.929, -7.558, -0.4472), (-6.079, -6.94, -0.4472), (-6.403, -5.94, -0.4472), (-6.929, -6.664, -1.0), (-5.952, -3.283, -1.0), (-5.135, -2.92, -0.4472), (-5.354, -3.948, -0.4472), (-6.399, -4.058, -0.4472), (-6.827, -3.097, -0.4472), (-6.046, -2.394, -0.4472), (-5.077, -3.469, 0.4472), (-5.859, -4.173, 0.4472), (-6.769, -3.647, 0.4472), (-6.551, -2.619, 0.4472), (-5.505, -2.509, 0.4472), (-5.952, -3.283, 1.0), (-3.416, -0.8442, 1.0), (-2.641, -0.397, 0.4472), (-3.602, 0.03062, 0.4472), (-4.306, -0.7508, 0.4472), (-3.78, -1.661, 0.4472), (-2.751, -1.443, 0.4472), (-3.052, -0.02716, -0.4472), (-4.081, -0.2458, -0.4472), (-4.191, -1.291, -0.4472), (-3.23, -1.719, -0.4472), (-2.527, -0.9377, -0.4472), (-3.416, -0.8442, -1.0)], [], [(2, 0, 1), (1, 0, 5), (3, 0, 2), (4, 0, 3), (5, 0, 4), (1, 5, 10), (2, 1, 6), (3, 2, 7), (4, 3, 8), (5, 4, 9), (10, 6, 1), (6, 7, 2), (7, 8, 3), (8, 9, 4), (9, 10, 5), (6, 10, 11), (7, 6, 11), (8, 7, 11), (9, 8, 11), (10, 9, 11), (13, 14, 12), (14, 15, 12), (15, 16, 12), (16, 17, 12), (17, 13, 12), (14, 13, 18), (15, 14, 19), (16, 15, 20), (17, 16, 21), (13, 17, 22), (18, 19, 14), (19, 20, 15), (20, 21, 16), (21, 22, 17), (22, 18, 13), (18, 23, 19), (19, 23, 20), (20, 23, 21), (22, 23, 18), (21, 23, 22), (26, 24, 25), (25, 24, 29), (27, 24, 26), (28, 24, 27), (29, 24, 28), (25, 29, 34), (26, 25, 30), (27, 26, 31), (28, 27, 32), (29, 28, 33), (34, 30, 25), (30, 31, 26), (31, 32, 27), (32, 33, 28), (33, 34, 29), (30, 34, 35), (31, 30, 35), (32, 31, 35), (33, 32, 35), (34, 33, 35), (37, 38, 36), (38, 39, 36), (39, 40, 36), (40, 41, 36), (41, 37, 36), (38, 37, 42), (39, 38, 43), (40, 39, 44), (41, 40, 45), (37, 41, 46), (42, 43, 38), (43, 44, 39), (44, 45, 40), (45, 46, 41), (46, 42, 37), (42, 47, 43), (43, 47, 44), (44, 47, 45), (46, 47, 42), (45, 47, 46), (50, 48, 49), (49, 48, 53), (51, 48, 50), (52, 48, 51), (53, 48, 52), (49, 53, 58), (50, 49, 54), (51, 50, 55), (52, 51, 56), (53, 52, 57), (58, 54, 49), (54, 55, 50), (55, 56, 51), (56, 57, 52), (57, 58, 53), (54, 58, 59), (55, 54, 59), (56, 55, 59), (57, 56, 59), (58, 57, 59), (61, 62, 60), (62, 63, 60), (63, 64, 60), (64, 65, 60), (65, 61, 60), (62, 61, 66), (63, 62, 67), (64, 63, 68), (65, 64, 69), (61, 65, 70), (66, 67, 62), (67, 68, 63), (68, 69, 64), (69, 70, 65), (70, 66, 61), (66, 71, 67), (67, 71, 68), (68, 71, 69), (70, 71, 66), (69, 71, 70), (74, 72, 73), (73, 72, 77), (75, 72, 74), (76, 72, 75), (77, 72, 76), (73, 77, 82), (74, 73, 78), (75, 74, 79), (76, 75, 80), (77, 76, 81), (82, 78, 73), (78, 79, 74), (79, 80, 75), (80, 81, 76), (81, 82, 77), (78, 82, 83), (79, 78, 83), (80, 79, 83), (81, 80, 83), (82, 81, 83), (85, 86, 84), (86, 87, 84), (87, 88, 84), (88, 89, 84), (89, 85, 84), (86, 85, 90), (87, 86, 91), (88, 87, 92), (89, 88, 93), (85, 89, 94), (90, 91, 86), (91, 92, 87), (92, 93, 88), (93, 94, 89), (94, 90, 85), (90, 95, 91), (91, 95, 92), (92, 95, 93), (94, 95, 90), (93, 95, 94), (98, 96, 97), (97, 96, 101), (99, 96, 98), (100, 96, 99), (101, 96, 100), (97, 101, 106), (98, 97, 102), (99, 98, 103), (100, 99, 104), (101, 100, 105), (106, 102, 97), (102, 103, 98), (103, 104, 99), (104, 105, 100), (105, 106, 101), (102, 106, 107), (103, 102, 107), (104, 103, 107), (105, 104, 107), (106, 105, 107), (109, 110, 108), (110, 111, 108), (111, 112, 108), (112, 113, 108), (113, 109, 108), (110, 109, 114), (111, 110, 115), (112, 111, 116), (113, 112, 117), (109, 113, 118), (114, 115, 110), (115, 116, 111), (116, 117, 112), (117, 118, 113), (118, 114, 109), (114, 119, 115), (115, 119, 116), (116, 119, 117), (118, 119, 114), (117, 119, 118), (122, 120, 121), (121, 120, 125), (123, 120, 122), (124, 120, 123), (125, 120, 124), (121, 125, 130), (122, 121, 126), (123, 122, 127), (124, 123, 128), (125, 124, 129), (130, 126, 121), (126, 127, 122), (127, 128, 123), (128, 129, 124), (129, 130, 125), (126, 130, 131), (127, 126, 131), (128, 127, 131), (129, 128, 131), (130, 129, 131), (133, 134, 132), (134, 135, 132), (135, 136, 132), (136, 137, 132), (137, 133, 132), (134, 133, 138), (135, 134, 139), (136, 135, 140), (137, 136, 141), (133, 137, 142), (138, 139, 134), (139, 140, 135), (140, 141, 136), (141, 142, 137), (142, 138, 133), (138, 143, 139), (139, 143, 140), (140, 143, 141), (142, 143, 138), (141, 143, 142)])
me_sphere.materials.append(mat_metal)
me_sphere.use_remesh_preserve_volume = False
me_sphere.use_remesh_preserve_attributes = False
me_sphere.use_mirror_vertex_groups = False
me_sphere.update()
me_cylinder_002 = bpy.data.meshes.new('Cylinder.002')
me_cylinder_002.from_pydata([(0.7071, 0.7071, -1.0), (0.9659, 0.2588, -1.0), (0.9659, -0.2588, -1.0), (0.7071, -0.7071, -1.0), (0.2588, -0.9659, -1.0), (-0.2588, -0.9659, -1.0), (-0.7071, -0.7071, -1.0), (-0.9659, -0.2588, -1.0), (-0.9659, 0.2588, -1.0), (-0.7071, 0.7071, -1.0), (-0.2588, 0.9659, -1.0), (0.2588, 0.9659, -1.0), (0.7071, 0.7071, 1.0), (0.9659, 0.2588, 1.0), (0.9659, -0.2588, 1.0), (0.7071, -0.7071, 1.0), (0.2588, -0.9659, 1.0), (-0.2588, -0.9659, 1.0), (-0.7071, -0.7071, 1.0), (-0.9659, -0.2588, 1.0), (-0.9659, 0.2588, 1.0), (-0.7071, 0.7071, 1.0), (-0.2588, 0.9659, 1.0), (0.2588, 0.9659, 1.0), (0.0, 0.0, -1.0), (0.0, 0.0, 1.0)], [], [(24, 0, 1), (25, 13, 12), (24, 1, 2), (25, 14, 13), (24, 2, 3), (25, 15, 14), (24, 3, 4), (25, 16, 15), (24, 4, 5), (25, 17, 16), (24, 5, 6), (25, 18, 17), (24, 6, 7), (25, 19, 18), (24, 7, 8), (25, 20, 19), (24, 8, 9), (25, 21, 20), (24, 9, 10), (25, 22, 21), (24, 10, 11), (25, 23, 22), (11, 0, 24), (25, 12, 23), (0, 12, 13, 1), (1, 13, 14, 2), (2, 14, 15, 3), (3, 15, 16, 4), (4, 16, 17, 5), (5, 17, 18, 6), (6, 18, 19, 7), (7, 19, 20, 8), (8, 20, 21, 9), (9, 21, 22, 10), (10, 22, 23, 11), (12, 0, 11, 23)])
me_cylinder_002.materials.append(mat_metal)
me_cylinder_002.use_remesh_preserve_volume = False
me_cylinder_002.use_remesh_preserve_attributes = False
me_cylinder_002.use_mirror_vertex_groups = False
me_cylinder_002.update()
me_cylinder_001 = bpy.data.meshes.new('Cylinder.001')
me_cylinder_001.from_pydata([(0.7071, 0.7071, -1.0), (0.9659, 0.2588, -1.0), (0.9659, -0.2588, -1.0), (0.7071, -0.7071, -1.0), (0.2588, -0.9659, -1.0), (-0.2588, -0.9659, -1.0), (-0.7071, -0.7071, -1.0), (-0.9659, -0.2588, -1.0), (-0.9659, 0.2588, -1.0), (-0.7071, 0.7071, -1.0), (-0.2588, 0.9659, -1.0), (0.2588, 0.9659, -1.0), (0.7071, 0.7071, 1.0), (0.9659, 0.2588, 1.0), (0.9659, -0.2588, 1.0), (0.7071, -0.7071, 1.0), (0.2588, -0.9659, 1.0), (-0.2588, -0.9659, 1.0), (-0.7071, -0.7071, 1.0), (-0.9659, -0.2588, 1.0), (-0.9659, 0.2588, 1.0), (-0.7071, 0.7071, 1.0), (-0.2588, 0.9659, 1.0), (0.2588, 0.9659, 1.0), (0.0, 0.0, -1.0), (0.0, 0.0, 1.0)], [], [(24, 0, 1), (25, 13, 12), (24, 1, 2), (25, 14, 13), (24, 2, 3), (25, 15, 14), (24, 3, 4), (25, 16, 15), (24, 4, 5), (25, 17, 16), (24, 5, 6), (25, 18, 17), (24, 6, 7), (25, 19, 18), (24, 7, 8), (25, 20, 19), (24, 8, 9), (25, 21, 20), (24, 9, 10), (25, 22, 21), (24, 10, 11), (25, 23, 22), (11, 0, 24), (25, 12, 23), (0, 12, 13, 1), (1, 13, 14, 2), (2, 14, 15, 3), (3, 15, 16, 4), (4, 16, 17, 5), (5, 17, 18, 6), (6, 18, 19, 7), (7, 19, 20, 8), (8, 20, 21, 9), (9, 21, 22, 10), (10, 22, 23, 11), (12, 0, 11, 23)])
me_cylinder_001.materials.append(mat_metal)
me_cylinder_001.use_remesh_preserve_volume = False
me_cylinder_001.use_remesh_preserve_attributes = False
me_cylinder_001.use_mirror_vertex_groups = False
me_cylinder_001.update()
me_cylinder = bpy.data.meshes.new('Cylinder')
me_cylinder.from_pydata([(0.7071, 0.7071, -1.0), (0.9659, 0.2588, -1.0), (0.9659, -0.2588, -1.0), (0.7071, -0.7071, -1.0), (0.2588, -0.9659, -1.0), (-0.2588, -0.9659, -1.0), (-0.7071, -0.7071, -1.0), (-0.9659, -0.2588, -1.0), (-0.9659, 0.2588, -1.0), (-0.7071, 0.7071, -1.0), (-0.2588, 0.9659, -1.0), (0.2588, 0.9659, -1.0), (0.7071, 0.7071, 1.0), (0.9659, 0.2588, 1.0), (0.9659, -0.2588, 1.0), (0.7071, -0.7071, 1.0), (0.2588, -0.9659, 1.0), (-0.2588, -0.9659, 1.0), (-0.7071, -0.7071, 1.0), (-0.9659, -0.2588, 1.0), (-0.9659, 0.2588, 1.0), (-0.7071, 0.7071, 1.0), (-0.2588, 0.9659, 1.0), (0.2588, 0.9659, 1.0), (0.0, 0.0, -1.0), (0.0, 0.0, 1.0)], [], [(24, 0, 1), (25, 13, 12), (24, 1, 2), (25, 14, 13), (24, 2, 3), (25, 15, 14), (24, 3, 4), (25, 16, 15), (24, 4, 5), (25, 17, 16), (24, 5, 6), (25, 18, 17), (24, 6, 7), (25, 19, 18), (24, 7, 8), (25, 20, 19), (24, 8, 9), (25, 21, 20), (24, 9, 10), (25, 22, 21), (24, 10, 11), (25, 23, 22), (11, 0, 24), (25, 12, 23), (0, 12, 13, 1), (1, 13, 14, 2), (2, 14, 15, 3), (3, 15, 16, 4), (4, 16, 17, 5), (5, 17, 18, 6), (6, 18, 19, 7), (7, 19, 20, 8), (8, 20, 21, 9), (9, 21, 22, 10), (10, 22, 23, 11), (12, 0, 11, 23)])
me_cylinder.materials.append(mat_metal)
me_cylinder.use_remesh_preserve_volume = False
me_cylinder.use_remesh_preserve_attributes = False
me_cylinder.use_mirror_vertex_groups = False
me_cylinder.update()
me_circle_001 = bpy.data.meshes.new('Circle.001')
me_circle_001.from_pydata([(0.7071, 0.7071, 0.0), (1.0, -4.371e-08, 0.0), (0.7071, -0.7071, 0.0), (-2.782e-08, -1.0, 0.0), (-0.7071, -0.7071, 0.0), (-1.0, 1.907e-07, 0.0), (-0.7071, 0.7071, 0.0), (-1.232e-07, 1.0, 0.0), (0.6208, 0.6208, 3.177), (0.878, -3.951e-08, 3.177), (0.6208, -0.6208, 3.177), (-1.859e-08, -0.878, 3.177), (-0.6208, -0.6208, 3.177), (-0.878, 1.663e-07, 3.177), (-0.6208, 0.6208, 3.177), (-1.023e-07, 0.878, 3.177), (1.315, 1.292, 18.58), (1.895, -0.08005, 18.72), (1.352, -1.426, 19.09), (0.001428, -1.964, 19.45), (-1.362, -1.371, 19.61), (-1.937, 0.01185, 19.46), (-1.39, 1.366, 19.1), (-0.0443, 1.893, 18.73), (-0.3777, -0.6302, 18.39), (0.0, 1.532e-06, 3.831e-07)], [], [(1, 0, 8, 9), (2, 1, 9, 10), (3, 2, 10, 11), (4, 3, 11, 12), (5, 4, 12, 13), (6, 5, 13, 14), (7, 6, 14, 15), (7, 0, 8, 15), (17, 16, 24), (18, 17, 24), (19, 18, 24), (20, 19, 24), (21, 20, 24), (22, 21, 24), (23, 22, 24), (23, 16, 24), (0, 1, 25), (1, 2, 25), (2, 3, 25), (3, 4, 25), (4, 5, 25), (5, 6, 25), (6, 7, 25), (0, 7, 25), (10, 18, 19, 11), (9, 17, 18, 10), (8, 16, 17, 9), (8, 16, 23, 15), (14, 22, 23, 15), (13, 21, 22, 14), (12, 20, 21, 13), (11, 19, 20, 12)])
me_circle_001.materials.append(mat_material)
me_circle_001.use_remesh_preserve_volume = False
me_circle_001.use_remesh_preserve_attributes = False
me_circle_001.use_mirror_vertex_groups = False
me_circle_001.update()
me_cylinder_003 = bpy.data.meshes.new('Cylinder.003')
me_cylinder_003.from_pydata([(0.386, 0.386, -10.01), (0.5459, 4.162e-07, -10.01), (0.386, -0.386, -10.01), (-8.399e-07, -0.5459, -10.01), (-0.386, -0.386, -10.01), (-0.5459, 6.091e-07, -10.01), (-0.386, 0.386, -10.01), (-8.27e-07, 0.5459, -10.01), (0.6946, 0.6823, 12.6), (1.001, -0.04228, 12.87), (0.7141, -0.753, 13.51), (0.0007547, -1.037, 14.16), (-0.7196, -0.724, 14.44), (-1.023, 0.006262, 14.18), (-0.7341, 0.7214, 13.53), (-0.0234, 0.9997, 12.88), (-0.1995, -0.3329, 12.28), (0.911, 0.911, 8.45), (1.244, 0.3334, 8.45), (1.244, -0.3334, 8.45), (0.911, -0.911, 8.45), (0.3334, -1.244, 8.45), (-0.3334, -1.244, 8.45), (-0.911, -0.911, 8.45), (-1.244, -0.3334, 8.45), (-1.244, 0.3334, 8.45), (-0.911, 0.911, 8.45), (-0.3334, 1.244, 8.45), (0.3334, 1.244, 8.45), (0.911, 0.911, 11.03), (1.244, 0.3335, 11.03), (1.244, -0.3334, 11.03), (0.911, -0.911, 11.03), (0.3335, -1.244, 11.03), (-0.3334, -1.244, 11.03), (-0.911, -0.911, 11.03), (-1.244, -0.3335, 11.03), (-1.244, 0.3334, 11.03), (-0.911, 0.911, 11.03), (-0.3335, 1.244, 11.03), (0.3334, 1.244, 11.03), (1.733e-07, 4.782e-07, 8.45), (2.809e-07, 4.782e-07, 11.03), (0.7939, 0.7939, 3.427), (1.084, 0.2906, 3.427), (1.084, -0.2906, 3.427), (0.7939, -0.7939, 3.427), (0.2906, -1.084, 3.427), (-0.2906, -1.084, 3.427), (-0.7939, -0.7939, 3.427), (-1.084, -0.2906, 3.427), (-1.084, 0.2906, 3.427), (-0.7939, 0.7939, 3.427), (-0.2906, 1.084, 3.427), (0.2906, 1.084, 3.427), (0.7939, 0.7939, 5.672), (1.084, 0.2906, 5.672), (1.084, -0.2906, 5.672), (0.7939, -0.7939, 5.672), (0.2906, -1.084, 5.672), (-0.2906, -1.084, 5.672), (-0.7939, -0.7939, 5.672), (-1.084, -0.2906, 5.672), (-1.084, 0.2906, 5.672), (-0.7939, 0.7939, 5.672), (-0.2906, 1.084, 5.672), (0.2906, 1.084, 5.672), (-3.65e-08, 4.782e-07, 3.427), (5.726e-08, 4.782e-07, 5.672), (0.7071, 0.7071, -1.0), (0.9659, 0.2588, -1.0), (0.9659, -0.2588, -1.0), (0.7071, -0.7071, -1.0), (0.2588, -0.9659, -1.0), (-0.2588, -0.9659, -1.0), (-0.7071, -0.7071, -1.0), (-0.9659, -0.2588, -1.0), (-0.9659, 0.2588, -1.0), (-0.7071, 0.7071, -1.0), (-0.2588, 0.9659, -1.0), (0.2588, 0.9659, -1.0), (0.7071, 0.7071, 1.0), (0.9659, 0.2588, 1.0), (0.9659, -0.2588, 1.0), (0.7071, -0.7071, 1.0), (0.2588, -0.9659, 1.0), (-0.2588, -0.9659, 1.0), (-0.7071, -0.7071, 1.0), (-0.9659, -0.2588, 1.0), (-0.9659, 0.2588, 1.0), (-0.7071, 0.7071, 1.0), (-0.2588, 0.9659, 1.0), (0.2588, 0.9659, 1.0), (0.0, 0.0, -1.0), (0.0, 0.0, 1.0), (0.4497, 0.4497, -10.01), (0.6359, 4.079e-07, -10.01), (0.4497, -0.4497, -10.01), (-8.423e-07, -0.6359, -10.01), (-0.4497, -0.4497, -10.01), (-0.6359, 6.145e-07, -10.01), (-0.4497, 0.4497, -10.01), (-8.454e-07, 0.6359, -10.01), (0.5355, 4.577e-07, -15.25), (0.3786, 0.3786, -15.25), (0.3786, -0.3786, -15.25), (-8.032e-07, -0.5355, -15.25), (-0.3786, -0.3786, -15.25), (-0.5355, 5.704e-07, -15.25), (-0.3786, 0.3786, -15.25), (-8.672e-07, 0.5355, -15.25), (0.4679, 4.729e-07, -15.25), (0.3308, 0.3308, -15.25), (0.3308, -0.3308, -15.25), (-7.935e-07, -0.4679, -15.25), (-0.3308, -0.3308, -15.25), (-0.4679, 5.59e-07, -15.25), (-0.3308, 0.3308, -15.25), (-8.617e-07, 0.4679, -15.25), (0.4611, 0.4611, -20.37), (0.6521, 4.88e-07, -20.37), (0.4611, -0.4611, -20.37), (-7.622e-07, -0.6521, -20.37), (-0.4611, -0.4611, -20.37), (-0.6521, 5.336e-07, -20.37), (-0.4611, 0.4611, -20.37), (-9.316e-07, 0.6521, -20.37), (-8.834e-07, 1.959e-07, -20.37)], [], [(9, 8, 16), (10, 9, 16), (11, 10, 16), (12, 11, 16), (13, 12, 16), (14, 13, 16), (15, 14, 16), (15, 16, 8), (2, 10, 11, 3), (1, 9, 10, 2), (0, 8, 9, 1), (0, 7, 15, 8), (6, 14, 15, 7), (5, 13, 14, 6), (4, 12, 13, 5), (3, 11, 12, 4), (41, 17, 18), (42, 30, 29), (41, 18, 19), (42, 31, 30), (41, 19, 20), (42, 32, 31), (41, 20, 21), (42, 33, 32), (41, 21, 22), (42, 34, 33), (41, 22, 23), (42, 35, 34), (41, 23, 24), (42, 36, 35), (41, 24, 25), (42, 37, 36), (41, 25, 26), (42, 38, 37), (41, 26, 27), (42, 39, 38), (41, 27, 28), (42, 40, 39), (28, 17, 41), (42, 29, 40), (17, 29, 30, 18), (18, 30, 31, 19), (19, 31, 32, 20), (20, 32, 33, 21), (21, 33, 34, 22), (22, 34, 35, 23), (23, 35, 36, 24), (24, 36, 37, 25), (25, 37, 38, 26), (26, 38, 39, 27), (27, 39, 40, 28), (29, 17, 28, 40), (67, 43, 44), (68, 56, 55), (67, 44, 45), (68, 57, 56), (67, 45, 46), (68, 58, 57), (67, 46, 47), (68, 59, 58), (67, 47, 48), (68, 60, 59), (67, 48, 49), (68, 61, 60), (67, 49, 50), (68, 62, 61), (67, 50, 51), (68, 63, 62), (67, 51, 52), (68, 64, 63), (67, 52, 53), (68, 65, 64), (67, 53, 54), (68, 66, 65), (54, 43, 67), (68, 55, 66), (43, 55, 56, 44), (44, 56, 57, 45), (45, 57, 58, 46), (46, 58, 59, 47), (47, 59, 60, 48), (48, 60, 61, 49), (49, 61, 62, 50), (50, 62, 63, 51), (51, 63, 64, 52), (52, 64, 65, 53), (53, 65, 66, 54), (55, 43, 54, 66), (93, 69, 70), (94, 82, 81), (93, 70, 71), (94, 83, 82), (93, 71, 72), (94, 84, 83), (93, 72, 73), (94, 85, 84), (93, 73, 74), (94, 86, 85), (93, 74, 75), (94, 87, 86), (93, 75, 76), (94, 88, 87), (93, 76, 77), (94, 89, 88), (93, 77, 78), (94, 90, 89), (93, 78, 79), (94, 91, 90), (93, 79, 80), (94, 92, 91), (80, 69, 93), (94, 81, 92), (69, 81, 82, 70), (70, 82, 83, 71), (71, 83, 84, 72), (72, 84, 85, 73), (73, 85, 86, 74), (74, 86, 87, 75), (75, 87, 88, 76), (76, 88, 89, 77), (77, 89, 90, 78), (78, 90, 91, 79), (79, 91, 92, 80), (81, 69, 80, 92), (0, 1, 96, 95), (1, 2, 97, 96), (2, 3, 98, 97), (3, 4, 99, 98), (4, 5, 100, 99), (5, 6, 101, 100), (6, 7, 102, 101), (0, 95, 102, 7), (95, 96, 103, 104), (96, 97, 105, 103), (97, 98, 106, 105), (98, 99, 107, 106), (99, 100, 108, 107), (100, 101, 109, 108), (101, 102, 110, 109), (95, 104, 110, 102), (104, 103, 111, 112), (103, 105, 113, 111), (105, 106, 114, 113), (106, 107, 115, 114), (107, 108, 116, 115), (108, 109, 117, 116), (109, 110, 118, 117), (104, 112, 118, 110), (112, 111, 120, 119), (111, 113, 121, 120), (113, 114, 122, 121), (114, 115, 123, 122), (115, 116, 124, 123), (116, 117, 125, 124), (117, 118, 126, 125), (112, 119, 126, 118), (119, 120, 127), (120, 121, 127), (121, 122, 127), (122, 123, 127), (123, 124, 127), (124, 125, 127), (125, 126, 127), (119, 127, 126)])
me_cylinder_003.polygons.foreach_set('material_index', [1, 1, 1, 1, 1, 1, 1, 1, 1, 1, 1, 1, 1, 1, 1, 1, 0, 0, 0, 0, 0, 0, 0, 0, 0, 0, 0, 0, 0, 0, 0, 0, 0, 0, 0, 0, 0, 0, 0, 0, 0, 0, 0, 0, 0, 0, 0, 0, 0, 0, 0, 0, 0, 0, 0, 0, 0, 0, 0, 0, 0, 0, 0, 0, 0, 0, 0, 0, 0, 0, 0, 0, 0, 0, 0, 0, 0, 0, 0, 0, 0, 0, 0, 0, 0, 0, 0, 0, 0, 0, 0, 0, 0, 0, 0, 0, 0, 0, 0, 0, 0, 0, 0, 0, 0, 0, 0, 0, 0, 0, 0, 0, 0, 0, 0, 0, 0, 0, 0, 0, 0, 0, 0, 0, 1, 1, 1, 1, 1, 1, 1, 1, 1, 1, 1, 1, 1, 1, 1, 1, 1, 1, 1, 1, 1, 1, 1, 1, 1, 1, 1, 1, 1, 1, 1, 1, 1, 1, 1, 1, 1, 1, 1, 1])
_uv = me_cylinder_003.uv_layers.new(name='UVTex')
_uv.uv.foreach_set('vector', [0.8634, 0.7652, 0.928, 0.763, 0.8963, 0.8312, 0.8091, 0.8205, 0.8634, 0.7652, 0.8963, 0.8312, 0.8013, 0.9018, 0.8091, 0.8205, 0.8963, 0.8312, 0.8467, 0.9584, 0.8013, 0.9018, 0.8963, 0.8312, 0.9199, 0.953, 0.8467, 0.9584, 0.8963, 0.8312, 0.9739, 0.8893, 0.9199, 0.953, 0.8963, 0.8312, 0.9739, 0.8098, 0.9739, 0.8893, 0.8963, 0.8312, 0.9739, 0.8098, 0.8963, 0.8312, 0.928, 0.763, 0.7841, 0.2868, 0.7841, 0.7106, 0.7325, 0.7106, 0.7325, 0.2868, 0.8325, 0.2868, 0.8325, 0.7106, 0.7841, 0.7106, 0.7841, 0.2868, 0.8845, 0.2868, 0.8845, 0.7106, 0.8325, 0.7106, 0.8325, 0.2868, 0.8845, 0.2868, 0.9298, 0.2868, 0.9298, 0.7106, 0.8845, 0.7106, 0.9744, 0.2868, 0.9744, 0.7106, 0.9298, 0.7106, 0.9298, 0.2868, 0.6196, 0.2868, 0.6196, 0.7106, 0.5758, 0.7106, 0.5758, 0.2868, 0.673, 0.2868, 0.673, 0.7106, 0.6196, 0.7106, 0.6196, 0.2868, 0.7325, 0.2868, 0.7325, 0.7106, 0.673, 0.7106, 0.673, 0.2868, 0.09807, 0.8873, 0.1152, 0.9513, 0.08092, 0.9513, 0.09798, 0.8873, 0.1448, 0.8404, 0.162, 0.8701, 0.09807, 0.8873, 0.08092, 0.9513, 0.05121, 0.9341, 0.09798, 0.8873, 0.1151, 0.8233, 0.1448, 0.8404, 0.09807, 0.8873, 0.05121, 0.9341, 0.03406, 0.9044, 0.09798, 0.8873, 0.08083, 0.8233, 0.1151, 0.8233, 0.09807, 0.8873, 0.03406, 0.9044, 0.03406, 0.8701, 0.09798, 0.8873, 0.05112, 0.8404, 0.08083, 0.8233, 0.09807, 0.8873, 0.03406, 0.8701, 0.05121, 0.8404, 0.09798, 0.8873, 0.03397, 0.8701, 0.05112, 0.8404, 0.09807, 0.8873, 0.05121, 0.8404, 0.08092, 0.8233, 0.09798, 0.8873, 0.03397, 0.9044, 0.03397, 0.8701, 0.09807, 0.8873, 0.08092, 0.8233, 0.1152, 0.8233, 0.09798, 0.8873, 0.05112, 0.9341, 0.03397, 0.9044, 0.09807, 0.8873, 0.1152, 0.8233, 0.1449, 0.8404, 0.09798, 0.8873, 0.08083, 0.9513, 0.05112, 0.9341, 0.09807, 0.8873, 0.1449, 0.8404, 0.1621, 0.8701, 0.09798, 0.8873, 0.1151, 0.9513, 0.08083, 0.9513, 0.09807, 0.8873, 0.1621, 0.8701, 0.1621, 0.9044, 0.09798, 0.8873, 0.1448, 0.9341, 0.1151, 0.9513, 0.09807, 0.8873, 0.1621, 0.9044, 0.1449, 0.9341, 0.09798, 0.8873, 0.162, 0.9044, 0.1448, 0.9341, 0.1449, 0.9341, 0.1152, 0.9513, 0.09807, 0.8873, 0.09798, 0.8873, 0.162, 0.8701, 0.162, 0.9044, 0.4666, 0.8217, 0.4666, 0.9543, 0.4323, 0.9543, 0.4323, 0.8217, 0.4323, 0.8217, 0.4323, 0.9543, 0.398, 0.9543, 0.398, 0.8217, 0.398, 0.8217, 0.398, 0.9543, 0.3637, 0.9543, 0.3637, 0.8217, 0.3637, 0.8217, 0.3637, 0.9543, 0.3294, 0.9543, 0.3294, 0.8217, 0.3294, 0.8217, 0.3294, 0.9543, 0.2951, 0.9543, 0.2951, 0.8217, 0.2951, 0.8217, 0.2951, 0.9543, 0.2608, 0.9543, 0.2608, 0.8217, 0.2608, 0.8217, 0.2608, 0.9543, 0.2265, 0.9543, 0.2265, 0.8217, 0.2265, 0.8217, 0.2265, 0.9543, 0.1922, 0.9543, 0.1922, 0.8217, 0.6038, 0.8217, 0.6038, 0.9543, 0.5695, 0.9543, 0.5695, 0.8217, 0.5695, 0.8217, 0.5695, 0.9543, 0.5352, 0.9543, 0.5352, 0.8217, 0.5352, 0.8217, 0.5352, 0.9543, 0.5009, 0.9543, 0.5009, 0.8217, 0.4666, 0.9543, 0.4666, 0.8217, 0.5009, 0.8217, 0.5009, 0.9543, 0.107, 0.7308, 0.1627, 0.7457, 0.1478, 0.7716, 0.107, 0.7307, 0.1478, 0.6899, 0.1627, 0.7158, 0.107, 0.7308, 0.1478, 0.7716, 0.1219, 0.7865, 0.107, 0.7307, 0.1219, 0.675, 0.1478, 0.6899, 0.107, 0.7308, 0.1219, 0.7865, 0.09202, 0.7865, 0.107, 0.7307, 0.09201, 0.675, 0.1219, 0.675, 0.107, 0.7308, 0.09202, 0.7865, 0.06613, 0.7716, 0.107, 0.7307, 0.06612, 0.6899, 0.09201, 0.675, 0.107, 0.7308, 0.06613, 0.7716, 0.05119, 0.7457, 0.107, 0.7307, 0.05117, 0.7158, 0.06612, 0.6899, 0.107, 0.7308, 0.05119, 0.7457, 0.05119, 0.7158, 0.107, 0.7307, 0.05117, 0.7457, 0.05117, 0.7158, 0.107, 0.7308, 0.05119, 0.7158, 0.06613, 0.6899, 0.107, 0.7307, 0.06612, 0.7716, 0.05117, 0.7457, 0.107, 0.7308, 0.06613, 0.6899, 0.09202, 0.675, 0.107, 0.7307, 0.09201, 0.7865, 0.06612, 0.7716, 0.107, 0.7308, 0.09202, 0.675, 0.1219, 0.675, 0.107, 0.7307, 0.1219, 0.7865, 0.09201, 0.7865, 0.107, 0.7308, 0.1219, 0.675, 0.1478, 0.6899, 0.107, 0.7307, 0.1478, 0.7716, 0.1219, 0.7865, 0.107, 0.7308, 0.1478, 0.6899, 0.1627, 0.7158, 0.107, 0.7307, 0.1627, 0.7457, 0.1478, 0.7716, 0.1627, 0.7158, 0.1627, 0.7457, 0.107, 0.7308, 0.107, 0.7307, 0.1627, 0.7158, 0.1627, 0.7457, 0.4179, 0.6748, 0.4179, 0.7853, 0.3893, 0.7853, 0.3893, 0.6748, 0.3893, 0.6748, 0.3893, 0.7853, 0.3607, 0.7853, 0.3607, 0.6748, 0.3607, 0.6748, 0.3607, 0.7853, 0.3321, 0.7853, 0.3321, 0.6748, 0.3321, 0.6748, 0.3321, 0.7853, 0.3035, 0.7853, 0.3035, 0.6748, 0.3035, 0.6748, 0.3035, 0.7853, 0.2749, 0.7853, 0.2749, 0.6748, 0.2749, 0.6748, 0.2749, 0.7853, 0.2463, 0.7853, 0.2463, 0.6748, 0.2463, 0.6748, 0.2463, 0.7853, 0.2177, 0.7853, 0.2177, 0.6748, 0.2177, 0.6748, 0.2177, 0.7853, 0.1891, 0.7853, 0.1891, 0.6748, 0.5323, 0.6748, 0.5323, 0.7853, 0.5037, 0.7853, 0.5037, 0.6748, 0.5037, 0.6748, 0.5037, 0.7853, 0.4751, 0.7853, 0.4751, 0.6748, 0.4751, 0.6748, 0.4751, 0.7853, 0.4465, 0.7853, 0.4465, 0.6748, 0.4179, 0.7853, 0.4179, 0.6748, 0.4465, 0.6748, 0.4465, 0.7853, 0.1104, 0.5785, 0.1601, 0.5918, 0.1468, 0.6149, 0.1104, 0.5785, 0.1468, 0.5421, 0.1601, 0.5652, 0.1104, 0.5785, 0.1468, 0.6149, 0.1237, 0.6282, 0.1104, 0.5785, 0.1237, 0.5288, 0.1468, 0.5421, 0.1104, 0.5785, 0.1237, 0.6282, 0.0971, 0.6282, 0.1104, 0.5785, 0.09709, 0.5288, 0.1237, 0.5288, 0.1104, 0.5785, 0.0971, 0.6282, 0.07404, 0.6149, 0.1104, 0.5785, 0.07404, 0.5421, 0.09709, 0.5288, 0.1104, 0.5785, 0.07404, 0.6149, 0.06073, 0.5918, 0.1104, 0.5785, 0.06072, 0.5652, 0.07404, 0.5421, 0.1104, 0.5785, 0.06073, 0.5918, 0.06073, 0.5652, 0.1104, 0.5785, 0.06072, 0.5918, 0.06072, 0.5652, 0.1104, 0.5785, 0.06073, 0.5652, 0.07404, 0.5422, 0.1104, 0.5785, 0.07404, 0.6149, 0.06072, 0.5918, 0.1104, 0.5785, 0.07404, 0.5422, 0.0971, 0.5289, 0.1104, 0.5785, 0.09709, 0.6282, 0.07404, 0.6149, 0.1104, 0.5785, 0.0971, 0.5289, 0.1237, 0.5289, 0.1104, 0.5785, 0.1237, 0.6282, 0.09709, 0.6282, 0.1104, 0.5785, 0.1237, 0.5289, 0.1468, 0.5422, 0.1104, 0.5785, 0.1468, 0.6149, 0.1237, 0.6282, 0.1104, 0.5785, 0.1468, 0.5422, 0.1601, 0.5652, 0.1104, 0.5785, 0.1601, 0.5918, 0.1468, 0.6149, 0.1601, 0.5652, 0.1601, 0.5918, 0.1104, 0.5785, 0.1104, 0.5785, 0.1601, 0.5652, 0.1601, 0.5918, 0.3873, 0.5326, 0.3873, 0.6274, 0.3628, 0.6274, 0.3628, 0.5326, 0.3628, 0.5326, 0.3628, 0.6274, 0.3382, 0.6274, 0.3382, 0.5326, 0.3382, 0.5326, 0.3382, 0.6274, 0.3137, 0.6274, 0.3137, 0.5326, 0.3137, 0.5326, 0.3137, 0.6274, 0.2892, 0.6274, 0.2892, 0.5326, 0.2892, 0.5326, 0.2892, 0.6274, 0.2646, 0.6274, 0.2646, 0.5326, 0.2646, 0.5326, 0.2646, 0.6274, 0.2401, 0.6274, 0.2401, 0.5326, 0.2401, 0.5326, 0.2401, 0.6274, 0.2155, 0.6274, 0.2155, 0.5326, 0.2155, 0.5326, 0.2155, 0.6274, 0.191, 0.6274, 0.191, 0.5326, 0.4855, 0.5326, 0.4855, 0.6274, 0.4609, 0.6274, 0.4609, 0.5326, 0.4609, 0.5326, 0.4609, 0.6274, 0.4364, 0.6274, 0.4364, 0.5326, 0.4364, 0.5326, 0.4364, 0.6274, 0.4119, 0.6274, 0.4119, 0.5326, 0.3873, 0.6274, 0.3873, 0.5326, 0.4119, 0.5326, 0.4119, 0.6274, 0.2495, 0.4352, 0.2206, 0.4352, 0.2206, 0.43, 0.2495, 0.43, 0.2206, 0.4352, 0.1917, 0.4352, 0.1917, 0.43, 0.2206, 0.43, 0.1917, 0.4352, 0.1632, 0.4352, 0.1632, 0.43, 0.1917, 0.43, 0.1632, 0.4352, 0.1354, 0.4352, 0.1354, 0.43, 0.1632, 0.43, 0.1354, 0.4352, 0.1074, 0.4352, 0.1074, 0.43, 0.1354, 0.43, 0.1074, 0.4352, 0.07817, 0.4352, 0.07817, 0.43, 0.1074, 0.43, 0.309, 0.4352, 0.2789, 0.4352, 0.2789, 0.43, 0.309, 0.43, 0.2495, 0.4352, 0.2495, 0.43, 0.2789, 0.43, 0.2789, 0.4352, 0.2495, 0.43, 0.2206, 0.43, 0.2206, 0.216, 0.2495, 0.216, 0.2206, 0.43, 0.1917, 0.43, 0.1917, 0.216, 0.2206, 0.216, 0.1917, 0.43, 0.1632, 0.43, 0.1632, 0.216, 0.1917, 0.216, 0.1632, 0.43, 0.1354, 0.43, 0.1354, 0.216, 0.1632, 0.216, 0.1354, 0.43, 0.1074, 0.43, 0.1074, 0.216, 0.1354, 0.216, 0.1074, 0.43, 0.07817, 0.43, 0.07817, 0.216, 0.1074, 0.216, 0.309, 0.43, 0.2789, 0.43, 0.2789, 0.216, 0.309, 0.216, 0.2495, 0.43, 0.2495, 0.216, 0.2789, 0.216, 0.2789, 0.43, 0.2495, 0.216, 0.2206, 0.216, 0.2206, 0.2117, 0.2495, 0.2117, 0.2206, 0.216, 0.1917, 0.216, 0.1917, 0.2117, 0.2206, 0.2117, 0.1917, 0.216, 0.1632, 0.216, 0.1632, 0.2117, 0.1917, 0.2117, 0.1632, 0.216, 0.1354, 0.216, 0.1354, 0.2117, 0.1632, 0.2117, 0.1354, 0.216, 0.1074, 0.216, 0.1074, 0.2117, 0.1354, 0.2117, 0.1074, 0.216, 0.07817, 0.216, 0.07817, 0.2117, 0.1074, 0.2117, 0.309, 0.216, 0.2789, 0.216, 0.2789, 0.2117, 0.309, 0.2117, 0.2495, 0.216, 0.2495, 0.2117, 0.2789, 0.2117, 0.2789, 0.216, 0.8266, 0.2194, 0.7891, 0.2194, 0.7891, 0.04909, 0.8266, 0.04909, 0.7891, 0.2194, 0.7516, 0.2194, 0.7516, 0.04909, 0.7891, 0.04909, 0.7516, 0.2194, 0.714, 0.2194, 0.714, 0.04909, 0.7516, 0.04909, 0.714, 0.2194, 0.6765, 0.2194, 0.6765, 0.04909, 0.714, 0.04909, 0.6765, 0.2194, 0.639, 0.2194, 0.639, 0.04909, 0.6765, 0.04909, 0.639, 0.2194, 0.6015, 0.2194, 0.6015, 0.04909, 0.639, 0.04909, 0.9017, 0.2194, 0.8642, 0.2194, 0.8642, 0.04909, 0.9017, 0.04909, 0.8266, 0.2194, 0.8266, 0.04909, 0.8642, 0.04909, 0.8642, 0.2194, 0.7334, 0.8854, 0.6973, 0.8854, 0.7154, 0.8418, 0.6973, 0.8854, 0.6717, 0.8598, 0.7154, 0.8418, 0.6717, 0.8598, 0.6717, 0.8237, 0.7154, 0.8418, 0.6717, 0.8237, 0.6973, 0.7981, 0.7154, 0.8418, 0.6973, 0.7981, 0.7334, 0.7981, 0.7154, 0.8418, 0.7334, 0.7981, 0.759, 0.8237, 0.7154, 0.8418, 0.759, 0.8237, 0.759, 0.8598, 0.7154, 0.8418, 0.7334, 0.8854, 0.7154, 0.8418, 0.759, 0.8598])
me_cylinder_003.materials.append(mat_metal)
me_cylinder_003.materials.append(mat_material)
me_cylinder_003.use_remesh_preserve_volume = False
me_cylinder_003.use_remesh_preserve_attributes = False
me_cylinder_003.use_mirror_vertex_groups = False
me_cylinder_003.update()

# ---- objects
ob_lamp_009 = bpy.data.objects.new('Lamp.009', light_lamp_007)
ob_lamp_008 = bpy.data.objects.new('Lamp.008', light_lamp_006)
ob_lamp_007 = bpy.data.objects.new('Lamp.007', light_lamp_005)
ob_lamp_006 = bpy.data.objects.new('Lamp.006', light_lamp_004)
ob_camera_004 = bpy.data.objects.new('Camera.004', cam_camera_004)
ob_circle = bpy.data.objects.new('Circle', me_circle)
ob_circle_002 = bpy.data.objects.new('Circle.002', me_circle_002)
ob_sphere_002 = bpy.data.objects.new('Sphere.002', me_sphere_002)
ob_sphere_001 = bpy.data.objects.new('Sphere.001', me_sphere_001)
ob_sphere = bpy.data.objects.new('Sphere', me_sphere)
ob_cylinder_002 = bpy.data.objects.new('Cylinder.002', me_cylinder_002)
ob_cylinder_001 = bpy.data.objects.new('Cylinder.001', me_cylinder_001)
ob_cylinder = bpy.data.objects.new('Cylinder', me_cylinder)
ob_circle_001 = bpy.data.objects.new('Circle.001', me_circle_001)
ob_camera_005 = bpy.data.objects.new('Camera.005', cam_camera_005)
ob_lamp_013 = bpy.data.objects.new('Lamp.013', light_lamp_011)
ob_lamp_012 = bpy.data.objects.new('Lamp.012', light_lamp_010)
ob_lamp_011 = bpy.data.objects.new('Lamp.011', light_lamp_009)
ob_lamp_010 = bpy.data.objects.new('Lamp.010', light_lamp_008)
ob_lamp_003 = bpy.data.objects.new('Lamp.003', light_lamp_003)
ob_lamp_002 = bpy.data.objects.new('Lamp.002', light_lamp_002)
ob_lamp_001 = bpy.data.objects.new('Lamp.001', light_lamp_001)
ob_lamp = bpy.data.objects.new('Lamp', light_lamp)
ob_camera = bpy.data.objects.new('Camera', cam_camera)
ob_cylinder_003 = bpy.data.objects.new('Cylinder.003', me_cylinder_003)

# ---- transforms, parenting, visibility, modifiers, constraints
ob_lamp_009.location = (5.951, -6.309, 3.286)
ob_lamp_009.lock_rotations_4d = False
ob_lamp_009.empty_display_type = 'ARROWS'
ob_lamp_009.lineart.crease_threshold = 0.0
ob_lamp_008.location = (2.846, -1.878, 6.353)
ob_lamp_008.lock_rotations_4d = False
ob_lamp_008.empty_display_type = 'ARROWS'
ob_lamp_008.lineart.crease_threshold = 0.0
ob_lamp_007.location = (-0.884, -6.101, 3.987)
ob_lamp_007.lock_rotations_4d = False
ob_lamp_007.empty_display_type = 'ARROWS'
ob_lamp_007.lineart.crease_threshold = 0.0
ob_lamp_006.location = (4.001, -7.653, 3.835)
ob_lamp_006.lock_rotations_4d = False
ob_lamp_006.empty_display_type = 'ARROWS'
ob_lamp_006.lineart.crease_threshold = 0.0
ob_camera_004.location = (-0.08658, -9.019, 1.187)
ob_camera_004.rotation_euler = (1.9, -0.6731, -0.7587)
ob_camera_004.lock_rotations_4d = False
ob_camera_004.empty_display_type = 'ARROWS'
ob_camera_004.lineart.crease_threshold = 0.0
ob_circle.location = (2.52, -4.472, -0.9989)
ob_circle.rotation_euler = (0.0, -0.0, -1.201)
ob_circle.scale = (0.3112, 0.3112, 0.3112)
ob_circle.lock_rotations_4d = False
ob_circle.empty_display_type = 'ARROWS'
ob_circle.lineart.crease_threshold = 0.0
ob_circle_002.location = (2.465, -4.12, -0.1069)
ob_circle_002.rotation_euler = (1.571, -0.0, 2.253)
ob_circle_002.scale = (0.02753, 0.02753, 0.02753)
ob_circle_002.lock_rotations_4d = False
ob_circle_002.empty_display_type = 'ARROWS'
ob_circle_002.lineart.crease_threshold = 0.0
ob_sphere_002.location = (2.655, -4.354, 2.572)
ob_sphere_002.rotation_euler = (0.0, -0.0, 2.253)
ob_sphere_002.scale = (0.08379, 0.08379, 0.08379)
ob_sphere_002.lock_rotations_4d = False
ob_sphere_002.empty_display_type = 'ARROWS'
ob_sphere_002.lineart.crease_threshold = 0.0
ob_sphere_001.location = (2.655, -4.354, 3.386)
ob_sphere_001.rotation_euler = (0.0, -0.0, 2.253)
ob_sphere_001.scale = (0.0934, 0.0934, 0.0934)
ob_sphere_001.lock_rotations_4d = False
ob_sphere_001.empty_display_type = 'ARROWS'
ob_sphere_001.lineart.crease_threshold = 0.0
ob_sphere.location = (2.079, -4.804, 4.255)
ob_sphere.rotation_euler = (0.0, -0.0, 2.253)
ob_sphere.scale = (0.1075, 0.1075, 0.1075)
ob_sphere.lock_rotations_4d = False
ob_sphere.empty_display_type = 'ARROWS'
ob_sphere.lineart.crease_threshold = 0.0
ob_cylinder_002.location = (2.655, -4.354, 2.574)
ob_cylinder_002.rotation_euler = (0.0, -0.0, 2.253)
ob_cylinder_002.scale = (0.5892, 0.5892, 0.1751)
ob_cylinder_002.lock_rotations_4d = False
ob_cylinder_002.empty_display_type = 'ARROWS'
ob_cylinder_002.lineart.crease_threshold = 0.0
ob_cylinder_001.location = (2.655, -4.354, 3.371)
ob_cylinder_001.rotation_euler = (0.0, -0.0, 2.253)
ob_cylinder_001.scale = (0.6615, 0.6615, 0.1966)
ob_cylinder_001.lock_rotations_4d = False
ob_cylinder_001.empty_display_type = 'ARROWS'
ob_cylinder_001.lineart.crease_threshold = 0.0
ob_cylinder.location = (2.655, -4.354, 4.28)
ob_cylinder.rotation_euler = (0.0, -0.0, 2.253)
ob_cylinder.scale = (0.759, 0.759, 0.2256)
ob_cylinder.lock_rotations_4d = False
ob_cylinder.empty_display_type = 'ARROWS'
ob_cylinder.lineart.crease_threshold = 0.0
ob_circle_001.location = (2.655, -4.354, -0.9989)
ob_circle_001.rotation_euler = (0.0, -0.0, 2.253)
ob_circle_001.scale = (0.3112, 0.3112, 0.3112)
ob_circle_001.lock_rotations_4d = False
ob_circle_001.empty_display_type = 'ARROWS'
ob_circle_001.lineart.crease_threshold = 0.0
ob_camera_005.location = (1.875, -7.911, 2.492)
ob_camera_005.rotation_euler = (1.428, -0.8281, -0.1176)
ob_camera_005.lock_rotations_4d = False
ob_camera_005.empty_display_type = 'ARROWS'
ob_camera_005.lineart.crease_threshold = 0.0
ob_lamp_013.location = (3.275, -7.804, 4.745)
ob_lamp_013.lock_rotations_4d = False
ob_lamp_013.empty_display_type = 'ARROWS'
ob_lamp_013.lineart.crease_threshold = 0.0
ob_lamp_012.location = (-0.884, -6.101, 3.987)
ob_lamp_012.lock_rotations_4d = False
ob_lamp_012.empty_display_type = 'ARROWS'
ob_lamp_012.lineart.crease_threshold = 0.0
ob_lamp_011.location = (2.846, -1.878, 6.353)
ob_lamp_011.lock_rotations_4d = False
ob_lamp_011.empty_display_type = 'ARROWS'
ob_lamp_011.lineart.crease_threshold = 0.0
ob_lamp_010.location = (5.776, -6.484, 3.937)
ob_lamp_010.lock_rotations_4d = False
ob_lamp_010.empty_display_type = 'ARROWS'
ob_lamp_010.lineart.crease_threshold = 0.0
ob_lamp_003.location = (5.776, -6.484, 3.937)
ob_lamp_003.lock_rotations_4d = False
ob_lamp_003.empty_display_type = 'ARROWS'
ob_lamp_003.lineart.crease_threshold = 0.0
ob_lamp_002.location = (2.846, -1.878, 6.353)
ob_lamp_002.lock_rotations_4d = False
ob_lamp_002.empty_display_type = 'ARROWS'
ob_lamp_002.lineart.crease_threshold = 0.0
ob_lamp_001.location = (-0.884, -6.101, 3.987)
ob_lamp_001.lock_rotations_4d = False
ob_lamp_001.empty_display_type = 'ARROWS'
ob_lamp_001.lineart.crease_threshold = 0.0
ob_lamp.location = (3.275, -7.804, 4.745)
ob_lamp.lock_rotations_4d = False
ob_lamp.empty_display_type = 'ARROWS'
ob_lamp.lineart.crease_threshold = 0.0
ob_camera.location = (1.875, -7.911, 2.492)
ob_camera.rotation_euler = (1.428, -0.8281, -0.1176)
ob_camera.lock_rotations_4d = False
ob_camera.empty_display_type = 'ARROWS'
ob_camera.lineart.crease_threshold = 0.0
ob_cylinder_003.location = (2.655, -4.354, 2.574)
ob_cylinder_003.rotation_euler = (0.0, -0.0, 2.253)
ob_cylinder_003.scale = (0.5892, 0.5892, 0.1751)
ob_cylinder_003.lock_rotations_4d = False
ob_cylinder_003.empty_display_type = 'ARROWS'
ob_cylinder_003.lineart.crease_threshold = 0.0

# ---- collection membership
col_collection_1.objects.link(ob_lamp_009)
col_collection_1.objects.link(ob_lamp_008)
col_collection_1.objects.link(ob_lamp_007)
col_collection_1.objects.link(ob_lamp_006)
col_collection_1.objects.link(ob_camera_004)
col_collection_1.objects.link(ob_circle)
col_collection_2.objects.link(ob_circle_002)
col_collection_2.objects.link(ob_sphere_002)
col_collection_2.objects.link(ob_sphere_001)
col_collection_2.objects.link(ob_sphere)
col_collection_2.objects.link(ob_cylinder_002)
col_collection_2.objects.link(ob_cylinder_001)
col_collection_2.objects.link(ob_cylinder)
col_collection_2.objects.link(ob_circle_001)
col_collection_2.objects.link(ob_camera_005)
col_collection_2.objects.link(ob_lamp_013)
col_collection_2.objects.link(ob_lamp_012)
col_collection_2.objects.link(ob_lamp_011)
col_collection_2.objects.link(ob_lamp_010)
col_collection_3.objects.link(ob_lamp_003)
col_collection_3.objects.link(ob_lamp_002)
col_collection_3.objects.link(ob_lamp_001)
col_collection_3.objects.link(ob_lamp)
col_collection_3.objects.link(ob_camera)
col_collection_3.objects.link(ob_cylinder_003)

# ---- scene / render settings (as saved in the file)
scene.camera = ob_camera_005
scene.frame_start = 1; scene.frame_end = 250; scene.frame_set(1)
scene.render.engine = 'BLENDER_EEVEE_NEXT'
scene.render.image_settings.compression = 90
scene.render.resolution_x = 256
scene.render.resolution_y = 256
scene.render.resolution_percentage = 25
scene.render.pixel_aspect_x = 100.0
scene.render.pixel_aspect_y = 100.0
scene.render.fps = 25
scene.render.dither_intensity = 0.0
scene.render.film_transparent = True
scene.render.use_compositing = False
scene.render.use_sequencer = False
scene.render.bake_margin = 2
scene.render.bake_bias = 0.0
scene.render.use_stamp_time = False
scene.render.use_stamp_date = False
scene.render.use_stamp_frame = False
scene.render.use_stamp_camera = False
scene.render.use_stamp_scene = False
scene.render.use_stamp_filename = False
scene.render.use_stamp_render_time = False
scene.render.stamp_font_size = 0
scene.cycles.use_denoising = False
scene.cycles.samples = 10
scene.cycles.sampling_pattern = 'TABULATED_SOBOL'
scene.cycles.light_sampling_threshold = 0.0
scene.cycles.use_adaptive_sampling = False
scene.cycles.use_light_tree = False
scene.cycles.blur_glossy = 0.0
scene.cycles.volume_bounces = 1
scene.cycles.pixel_filter_type = 'GAUSSIAN'
scene.cycles.sample_clamp_indirect = 0.0
scene.view_settings.view_transform = 'Raw'
bpy.context.view_layer.update()
